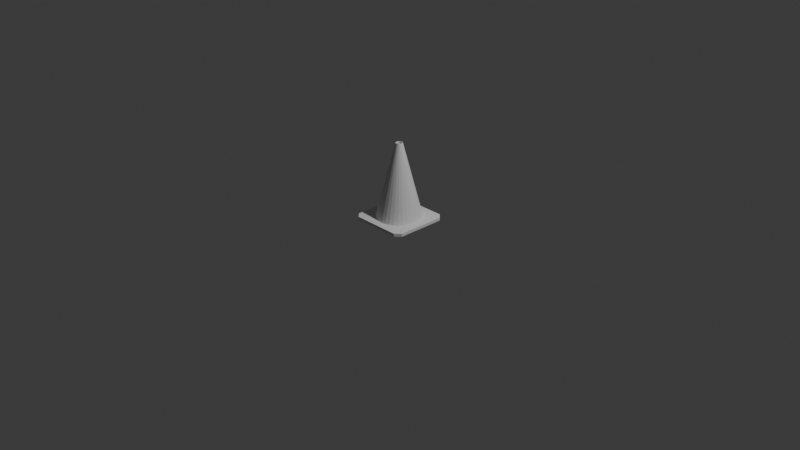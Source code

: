 # Source: cone.blend  (saved by Blender 4.2.66; exported with 4.5.12 LTS)
import bpy
from mathutils import Matrix  # noqa: F401  (used for matrix-valued properties, if any)

bpy.ops.wm.read_factory_settings(use_empty=True)
scene = bpy.context.scene
scene.name = 'Scene'

# ---- collections
col_collection = bpy.data.collections.new('Collection'); scene.collection.children.link(col_collection)

# ---- world
world_world = bpy.data.worlds.new('World'); scene.world = world_world
world_world.use_nodes = True; world_world.node_tree.nodes.clear()
_N = world_world.node_tree.nodes; _L = world_world.node_tree.links
n0 = _N.new('ShaderNodeOutputWorld'); n0.name = 'World Output'; n0.location = (300, 300)
n1 = _N.new('ShaderNodeBackground'); n1.name = 'Background'; n1.location = (10, 300)
n1.inputs[0].default_value = (0.05088, 0.05088, 0.05088, 1.0)
_L.new(n1.outputs[0], n0.inputs[0])
n0.is_active_output = True
world_world.color = (0.05088, 0.05088, 0.05088)
world_world.sun_shadow_jitter_overblur = 0.0

# ---- cameras
cam_camera = bpy.data.cameras.new('Camera')
cam_camera.clip_end = 100.0
cam_camera.ortho_scale = 7.314

# ---- lights
light_light = bpy.data.lights.new('Light', 'POINT')
light_light.energy = 1000.0
light_light.shadow_soft_size = 0.1

# ---- meshes
me_cone_003 = bpy.data.meshes.new('Cone.003')
me_cone_003.from_pydata([(0.0153, -0.07689, 0.1375), (0.01561, -0.07846, 0.15), (0.0153, 0.07689, 0.1375), (0.01561, 0.07846, 0.15), (0.03, -0.07243, 0.1375), (0.03061, -0.07391, 0.15), (0.03, 0.07243, 0.1375), (0.03061, 0.07391, 0.15), (0.04445, -0.06652, 0.15), (0.04356, -0.06519, 0.1375), (0.04356, 0.06519, 0.1375), (0.04445, 0.06652, 0.15), (0.04877, -0.2452, 2.98e-08), (0.04877, 0.2452, 2.98e-08), (0.05657, -0.05657, 0.15), (0.05544, -0.05544, 0.1375), (0.05544, 0.05544, 0.1375), (0.05657, 0.05657, 0.15), (0.06652, -0.04445, 0.15), (0.06519, -0.04356, 0.1375), (0.06652, 0.04445, 0.15), (0.06519, 0.04356, 0.1375), (0.07391, -0.03061, 0.15), (0.07243, -0.03, 0.1375), (0.07391, 0.03061, 0.15), (0.07243, 0.03, 0.1375), (0.07846, -0.01561, 0.15), (0.07689, -0.0153, 0.1375), (0.07846, 0.01561, 0.15), (0.07689, 0.0153, 0.1375), (0.08, -3.725e-09, 0.15), (0.0784, -3.651e-09, 0.1375), (0.09567, -0.231, 2.98e-08), (0.09567, 0.231, 2.98e-08), (0.1389, -0.2079, 2.98e-08), (0.1389, 0.2079, 2.98e-08), (0.1768, -0.1768, 2.98e-08), (0.1768, 0.1768, 2.98e-08), (0.2079, -0.1389, 2.98e-08), (0.2079, 0.1389, 2.98e-08), (0.231, -0.09567, 2.98e-08), (0.231, 0.09567, 2.98e-08), (0.2452, -0.04877, 2.98e-08), (0.2452, 0.04877, 2.98e-08), (0.25, -3.725e-09, 2.98e-08), (-3.027e-09, -0.25, 2.98e-08), (-3.027e-09, 0.25, 2.98e-08), (-3.027e-09, -0.08, 0.15), (-2.966e-09, -0.0784, 0.1375), (-3.027e-09, 0.08, 0.15), (-2.966e-09, 0.0784, 0.1375), (-0.0153, -0.07689, 0.1375), (-0.01561, -0.07846, 0.15), (-0.0153, 0.07689, 0.1375), (-0.01561, 0.07846, 0.15), (-0.03061, -0.07391, 0.15), (-0.03, -0.07243, 0.1375), (-0.03061, 0.07391, 0.15), (-0.03, 0.07243, 0.1375), (-0.04445, -0.06652, 0.15), (-0.04356, -0.06519, 0.1375), (-0.04445, 0.06652, 0.15), (-0.04356, 0.06519, 0.1375), (-0.04877, -0.2452, 2.98e-08), (-0.04877, 0.2452, 2.98e-08), (-0.05657, -0.05657, 0.15), (-0.05544, -0.05544, 0.1375), (-0.05657, 0.05657, 0.15), (-0.05544, 0.05544, 0.1375), (-0.06652, -0.04445, 0.15), (-0.06519, -0.04356, 0.1375), (-0.06652, 0.04445, 0.15), (-0.06519, 0.04356, 0.1375), (-0.07391, -0.03061, 0.15), (-0.07243, -0.03, 0.1375), (-0.07391, 0.03061, 0.15), (-0.07243, 0.03, 0.1375), (-0.07846, -0.01561, 0.15), (-0.07689, -0.0153, 0.1375), (-0.07846, 0.01561, 0.15), (-0.07689, 0.0153, 0.1375), (-0.08, -3.725e-09, 0.15), (-0.0784, -3.651e-09, 0.1375), (-0.09567, -0.231, 2.98e-08), (-0.09567, 0.231, 2.98e-08), (-0.1389, -0.2079, 2.98e-08), (-0.1389, 0.2079, 2.98e-08), (-0.1768, -0.1768, 2.98e-08), (-0.1768, 0.1768, 2.98e-08), (-0.2079, -0.1389, 2.98e-08), (-0.2079, 0.1389, 2.98e-08), (-0.231, -0.09567, 2.98e-08), (-0.231, 0.09567, 2.98e-08), (-0.2452, -0.04877, 2.98e-08), (-0.2452, 0.04877, 2.98e-08), (-0.25, -3.725e-09, 2.98e-08), (-0.03333, 0.04989, 0.15), (-0.0394, 0.04491, 0.15), (-0.01171, 0.05885, 0.15), (-0.003894, 0.05962, 0.15), (-0.02296, 0.05543, 0.15), (-0.05962, -0.003894, 0.15), (-0.05885, -0.01171, 0.15), (-0.04989, -0.03333, 0.15), (-0.04491, -0.0394, 0.15), (-0.05543, -0.02296, 0.15), (0.01171, -0.05885, 0.15), (0.03333, -0.04989, 0.15), (0.0394, -0.04491, 0.15), (0.003894, -0.05962, 0.15), (0.02296, -0.05543, 0.15), (0.04989, 0.03333, 0.15), (0.05885, 0.01171, 0.15), (0.05962, 0.003894, 0.15), (0.04491, 0.0394, 0.15), (0.05543, 0.02296, 0.15), (-0.06, 0.0, 0.15), (-0.05885, 0.01171, 0.15), (-0.04989, 0.03333, 0.15), (-0.05543, 0.02296, 0.15), (-0.04243, 0.04243, 0.15), (-0.02296, -0.05543, 0.15), (-0.03333, -0.04989, 0.15), (0.0, 0.06, 0.15), (0.02296, 0.05543, 0.15), (0.01171, 0.05885, 0.15), (-0.04243, -0.04243, 0.15), (-0.02296, -0.05543, 0.15), (-0.01171, -0.05885, 0.15), (0.0, -0.06, 0.15), (0.03333, 0.04989, 0.15), (0.02296, 0.05543, 0.15), (0.04989, -0.03333, 0.15), (0.04243, -0.04243, 0.15), (0.06, 0.0, 0.15), (0.05543, -0.02296, 0.15), (0.05885, -0.01171, 0.15), (0.04243, 0.04243, 0.15), (0.001942, 0.2237, 2.98e-08), (-2.966e-09, 0.2238, 2.98e-08), (-0.01466, 0.2224, 2.98e-08), (0.08738, 0.2059, 2.98e-08), (0.08566, 0.2068, 2.98e-08), (0.04554, 0.219, 2.98e-08), (0.04367, 0.2195, 2.98e-08), (0.1595, 0.1568, 2.98e-08), (0.1583, 0.1583, 2.98e-08), (0.1259, 0.1849, 2.98e-08), (0.1861, 0.1244, 2.98e-08), (0.2074, 0.08379, 2.98e-08), (0.2111, 0.07157, 2.98e-08), (0.187, 0.1226, 2.98e-08), (0.2068, 0.08566, 2.98e-08), (0.1244, 0.1861, 2.98e-08), (0.08566, -0.2068, 2.98e-08), (0.08379, -0.2074, 2.98e-08), (0.07157, -0.2111, 2.98e-08), (0.1568, -0.1595, 2.98e-08), (0.1583, -0.1583, 2.98e-08), (0.1849, -0.1259, 2.98e-08), (0.1226, -0.187, 2.98e-08), (0.1244, -0.1861, 2.98e-08), (0.2068, -0.08566, 2.98e-08), (0.219, -0.04554, 2.98e-08), (0.2059, -0.08738, 2.98e-08), (0.1861, -0.1244, 2.98e-08), (0.2238, -3.651e-09, 2.98e-08), (0.2237, -0.001942, 2.98e-08), (0.2195, -0.04367, 2.98e-08), (0.2224, 0.01466, 2.98e-08), (-0.2068, -0.08566, 2.98e-08), (-0.2074, -0.08379, 2.98e-08), (-0.2111, -0.07157, 2.98e-08), (-0.1583, -0.1583, 2.98e-08), (-0.1595, -0.1568, 2.98e-08), (-0.1861, -0.1244, 2.98e-08), (-0.187, -0.1226, 2.98e-08), (-0.08738, -0.2059, 2.98e-08), (-0.08566, -0.2068, 2.98e-08), (-0.04554, -0.219, 2.98e-08), (-0.1259, -0.1849, 2.98e-08), (-0.1244, -0.1861, 2.98e-08), (0.01466, -0.2224, 2.98e-08), (-2.966e-09, -0.2238, 2.98e-08), (-0.001942, -0.2237, 2.98e-08), (-0.04367, -0.2195, 2.98e-08), (-0.2238, -3.651e-09, 2.98e-08), (-0.2224, -0.01466, 2.98e-08), (-0.2237, 0.001942, 2.98e-08), (-0.2068, 0.08566, 2.98e-08), (-0.2059, 0.08738, 2.98e-08), (-0.219, 0.04554, 2.98e-08), (-0.2195, 0.04367, 2.98e-08), (-0.1568, 0.1595, 2.98e-08), (-0.1583, 0.1583, 2.98e-08), (-0.1849, 0.1259, 2.98e-08), (-0.08379, 0.2074, 2.98e-08), (-0.07157, 0.2111, 2.98e-08), (-0.1226, 0.187, 2.98e-08), (-0.08566, 0.2068, 2.98e-08), (-0.1244, 0.1861, 2.98e-08), (-0.1861, 0.1244, 2.98e-08), (-0.04367, 0.2195, 2.98e-08), (-0.04367, 0.2195, 2.98e-08), (-0.04173, 0.2197, 2.98e-08), (0.2195, 0.04367, 2.98e-08), (0.2197, 0.04173, 2.98e-08), (0.04367, -0.2195, 2.98e-08), (0.04367, -0.2195, 2.98e-08), (0.04173, -0.2197, 2.98e-08), (-0.2197, -0.04173, 2.98e-08), (-0.2195, -0.04367, 2.98e-08), (0.01171, 0.05885, 0.1375), (0.0, 0.06, 0.1375), (0.02296, 0.05543, 0.1375), (0.02296, 0.05543, 0.1375), (0.02296, 0.05543, 0.1375), (0.03333, 0.04989, 0.1375), (0.04243, 0.04243, 0.1375), (0.04989, 0.03333, 0.1375), (0.04244, 0.04241, 0.1375), (0.05543, 0.02296, 0.1375), (0.05885, 0.01171, 0.1375), (0.06, 1.507e-05, 0.1375), (0.06, 0.0, 0.1375), (0.05885, -0.01171, 0.1375), (0.05543, -0.02296, 0.1375), (0.04989, -0.03333, 0.1375), (0.04243, -0.04243, 0.1375), (0.03333, -0.04989, 0.1375), (0.04241, -0.04244, 0.1375), (0.02296, -0.05543, 0.1375), (0.01171, -0.05885, 0.1375), (1.507e-05, -0.06, 0.1375), (0.0, -0.06, 0.1375), (0.004545, -0.05955, 0.1375), (0.004545, -0.05955, 0.1375), (-0.01171, -0.05885, 0.1375), (-0.02296, -0.05543, 0.1375), (-0.02296, -0.05543, 0.1375), (-0.02296, -0.05543, 0.1375), (-0.03333, -0.04989, 0.1375), (-0.04243, -0.04243, 0.1375), (-0.04989, -0.03333, 0.1375), (-0.04244, -0.04241, 0.1375), (-0.05543, -0.02296, 0.1375), (-0.05885, -0.01171, 0.1375), (-0.06, -1.508e-05, 0.1375), (-0.06, 0.0, 0.1375), (-0.05885, 0.01171, 0.1375), (-0.05543, 0.02296, 0.1375), (-0.04989, 0.03333, 0.1375), (-0.04243, 0.04243, 0.1375), (-0.03333, 0.04989, 0.1375), (-0.04241, 0.04244, 0.1375), (-0.02296, 0.05543, 0.1375), (-0.01171, 0.05885, 0.1375), (-0.01171, 0.05885, 0.1375), (-1.508e-05, 0.06, 0.1375)], [], [(46, 49, 3), (46, 3, 13), (3, 7, 13), (13, 7, 33), (7, 11, 33), (33, 11, 35), (11, 17, 35), (35, 17, 37), (17, 20, 37), (37, 20, 39), (20, 24, 39), (39, 24, 41), (24, 28, 41), (41, 28, 43), (28, 30, 43), (43, 30, 44), (30, 26, 44), (26, 42, 44), (26, 22, 42), (22, 40, 42), (22, 18, 40), (18, 38, 40), (18, 14, 38), (14, 36, 38), (14, 8, 36), (8, 34, 36), (8, 5, 34), (5, 32, 34), (5, 1, 32), (1, 12, 32), (1, 47, 12), (47, 45, 12), (52, 45, 47), (52, 63, 45), (55, 63, 52), (83, 63, 55), (59, 83, 55), (85, 83, 59), (65, 85, 59), (87, 85, 65), (69, 87, 65), (89, 87, 69), (73, 89, 69), (91, 89, 73), (77, 91, 73), (93, 91, 77), (81, 93, 77), (95, 93, 81), (95, 81, 79), (94, 95, 79), (94, 79, 75), (92, 94, 75), (92, 75, 71), (90, 92, 71), (90, 71, 67), (88, 90, 67), (88, 67, 61), (86, 88, 61), (86, 61, 57), (84, 86, 57), (7, 3, 49), (49, 54, 57), (57, 61, 67), (67, 71, 75), (75, 79, 81), (81, 77, 73), (73, 69, 65), (65, 59, 55), (55, 52, 47), (47, 1, 5), (5, 8, 14), (14, 18, 22), (22, 26, 30), (30, 28, 24), (24, 20, 17), (17, 11, 7), (7, 49, 57), (67, 75, 57), (75, 81, 73), (73, 65, 55), (55, 47, 5), (5, 14, 22), (22, 30, 24), (17, 7, 24), (98, 99, 7, 57, 75, 97, 96, 100), (101, 75, 73, 55, 104, 103, 105, 102), (106, 109, 55, 5, 22, 108, 107, 110), (112, 113, 22, 24, 7, 114, 111, 115), (125, 124, 7, 99, 123), (126, 104, 55, 121, 122), (120, 97, 75, 101, 116, 117, 119, 118), (121, 55, 109, 129, 128, 127), (133, 108, 22, 113, 134, 136, 135, 132), (137, 114, 7, 124, 131, 130), (84, 57, 54), (64, 84, 54), (64, 54, 49), (64, 49, 46), (64, 46, 13), (33, 35, 13), (37, 39, 35), (41, 43, 39), (43, 44, 42), (38, 42, 40), (34, 38, 36), (12, 34, 32), (12, 45, 63), (85, 63, 83), (89, 85, 87), (93, 89, 91), (93, 95, 94), (92, 90, 94), (88, 86, 90), (84, 64, 86), (13, 35, 64), (39, 43, 35), (38, 43, 42), (12, 38, 34), (85, 12, 63), (93, 85, 89), (94, 90, 93), (86, 64, 90), (64, 35, 43, 150, 149, 152, 151, 148, 145, 146, 147, 153, 141, 142, 143, 144, 138, 139, 140), (166, 169, 43, 38, 12, 156, 155, 154, 160, 161, 157, 158, 159, 165, 164, 162, 163, 168, 167), (182, 12, 85, 93, 172, 171, 170, 176, 175, 174, 173, 180, 181, 177, 178, 179, 185, 184, 183), (186, 187, 93, 90, 64, 197, 196, 199, 198, 200, 193, 194, 195, 201, 190, 189, 191, 192, 188), (64, 140, 204, 203, 202), (156, 12, 207), (150, 43, 169, 206, 205), (207, 12, 182, 209, 208), (172, 93, 187, 210, 211), (64, 202, 197), (212, 125, 123, 213), (215, 131, 124, 125, 212, 216, 214), (217, 130, 131, 215), (218, 137, 130, 217), (111, 114, 137, 218, 220, 219), (221, 115, 111, 219), (112, 115, 221, 222), (134, 113, 112, 222, 223, 224), (225, 136, 134, 224), (135, 136, 225, 226), (132, 135, 226, 227), (228, 133, 132, 227), (107, 108, 133, 228, 230, 229), (231, 110, 107, 229), (106, 110, 231, 232), (129, 109, 106, 232, 235, 236, 233, 234), (237, 128, 129, 234), (127, 128, 237, 238), (122, 121, 127, 238, 240, 239, 241), (242, 126, 122, 241), (243, 103, 104, 126, 242, 244), (245, 105, 103, 243), (246, 102, 105, 245), (248, 116, 101, 102, 246, 247), (249, 117, 116, 248), (250, 119, 117, 249), (251, 118, 119, 250), (252, 120, 118, 251), (253, 96, 97, 120, 252, 254), (255, 100, 96, 253), (257, 98, 100, 255, 256), (213, 123, 99, 98, 257, 258), (2, 50, 139, 138), (2, 138, 144), (2, 144, 143, 6), (143, 142, 6), (6, 142, 141, 10), (141, 153, 10), (10, 153, 147, 16), (147, 146, 16), (16, 146, 145, 21), (145, 148, 21), (21, 148, 151, 25), (151, 152, 25), (25, 152, 149, 29), (205, 29, 149, 150), (29, 205, 206, 31), (166, 31, 206, 169), (31, 166, 167, 27), (27, 167, 168), (27, 168, 163, 23), (23, 163, 162), (23, 162, 164, 19), (19, 164, 165), (19, 165, 159, 15), (15, 159, 158), (15, 158, 157, 9), (9, 157, 161), (9, 161, 160, 4), (4, 160, 154), (4, 154, 155, 0), (0, 155, 156, 207, 208), (0, 208, 209, 48), (48, 209, 182, 183), (51, 48, 183, 184), (184, 185, 51), (51, 185, 179, 56), (179, 178, 56), (56, 178, 177, 60), (177, 181, 60), (60, 181, 180, 66), (180, 173, 66), (66, 173, 174, 70), (174, 175, 70), (70, 175, 176, 74), (176, 170, 74), (74, 170, 171, 78), (211, 78, 171, 172), (78, 211, 210, 82), (186, 82, 210, 187), (188, 80, 82, 186), (192, 80, 188), (191, 76, 80, 192), (189, 76, 191), (190, 72, 76, 189), (72, 190, 201), (195, 68, 72, 201), (68, 195, 194), (193, 62, 68, 194), (62, 193, 200), (198, 58, 62, 200), (58, 198, 199), (2, 6, 50), (53, 50, 58), (62, 58, 68), (72, 68, 76), (80, 76, 82), (82, 74, 78), (74, 66, 70), (66, 56, 60), (56, 48, 51), (48, 4, 0), (4, 15, 9), (15, 23, 19), (23, 31, 27), (29, 31, 25), (21, 25, 16), (10, 16, 6), (50, 6, 58), (68, 58, 76), (82, 76, 74), (74, 56, 66), (56, 4, 48), (4, 23, 15), (25, 31, 23), (16, 25, 6), (76, 58, 6, 258, 257, 256, 255, 253, 254), (56, 74, 76, 247, 246, 245, 243, 244), (23, 4, 56, 233, 236, 235, 232, 231, 229, 230), (6, 25, 23, 223, 222, 221, 219, 220), (213, 258, 6, 216, 212), (239, 240, 56, 244, 242, 241), (248, 247, 76, 254, 252, 251, 250, 249), (234, 233, 56, 240, 238, 237), (223, 23, 230, 228, 227, 226, 225, 224), (214, 216, 6, 220, 218, 217, 215), (196, 53, 58, 199), (203, 53, 196, 197, 202), (204, 50, 53, 203), (50, 204, 140, 139)])
me_cone_003.polygons.foreach_set('use_smooth', [1, 1, 1, 1, 1, 1, 1, 1, 1, 1, 1, 1, 1, 1, 1, 1, 1, 1, 1, 1, 1, 1, 1, 1, 1, 1, 1, 1, 1, 1, 1, 1, 1, 1, 1, 1, 1, 1, 1, 1, 1, 1, 1, 1, 1, 1, 1, 1, 1, 1, 1, 1, 1, 1, 1, 1, 1, 1, 1, 1, 0, 0, 0, 0, 0, 0, 0, 0, 0, 0, 0, 0, 0, 0, 0, 0, 0, 0, 0, 0, 0, 0, 0, 0, 0, 0, 0, 0, 0, 0, 0, 0, 0, 0, 1, 1, 1, 1, 0, 0, 0, 0, 0, 0, 0, 0, 0, 0, 0, 0, 0, 0, 0, 0, 0, 0, 0, 0, 0, 0, 0, 0, 0, 0, 0, 0, 0, 0, 0, 0, 0, 0, 0, 0, 0, 0, 0, 0, 0, 0, 0, 0, 0, 0, 0, 0, 0, 0, 0, 0, 0, 0, 0, 0, 0, 0, 0, 0, 0, 0, 0, 0, 0, 0, 1, 1, 1, 1, 1, 1, 1, 1, 1, 1, 1, 1, 1, 1, 1, 1, 1, 1, 1, 1, 1, 1, 1, 1, 1, 1, 1, 1, 1, 1, 1, 1, 1, 1, 1, 1, 1, 1, 1, 1, 1, 1, 1, 1, 1, 1, 1, 1, 1, 1, 1, 1, 1, 1, 1, 1, 1, 1, 1, 1, 0, 0, 0, 0, 0, 0, 0, 0, 0, 0, 0, 0, 0, 0, 0, 0, 0, 0, 0, 0, 0, 0, 0, 0, 0, 0, 0, 0, 0, 0, 0, 0, 0, 0, 1, 1, 1, 1])
_uv = me_cone_003.uv_layers.new(name='UVMap')
_uv.uv.foreach_set('vector', [1.0, 0.5, 1.0, 1.0, 0.9688, 1.0, 1.0, 0.5, 0.9688, 1.0, 0.9688, 0.5, 0.9688, 1.0, 0.9375, 1.0, 0.9688, 0.5, 0.9688, 0.5, 0.9375, 1.0, 0.9375, 0.5, 0.9375, 1.0, 0.9062, 1.0, 0.9375, 0.5, 0.9375, 0.5, 0.9062, 1.0, 0.9062, 0.5, 0.9062, 1.0, 0.875, 1.0, 0.9062, 0.5, 0.9062, 0.5, 0.875, 1.0, 0.875, 0.5, 0.875, 1.0, 0.8438, 1.0, 0.875, 0.5, 0.875, 0.5, 0.8438, 1.0, 0.8438, 0.5, 0.8438, 1.0, 0.8125, 1.0, 0.8438, 0.5, 0.8438, 0.5, 0.8125, 1.0, 0.8125, 0.5, 0.8125, 1.0, 0.7812, 1.0, 0.8125, 0.5, 0.8125, 0.5, 0.7812, 1.0, 0.7812, 0.5, 0.7812, 1.0, 0.75, 1.0, 0.7812, 0.5, 0.7812, 0.5, 0.75, 1.0, 0.75, 0.5, 0.75, 1.0, 0.7188, 1.0, 0.75, 0.5, 0.7188, 1.0, 0.7188, 0.5, 0.75, 0.5, 0.7188, 1.0, 0.6875, 1.0, 0.7188, 0.5, 0.6875, 1.0, 0.6875, 0.5, 0.7188, 0.5, 0.6875, 1.0, 0.6562, 1.0, 0.6875, 0.5, 0.6562, 1.0, 0.6562, 0.5, 0.6875, 0.5, 0.6562, 1.0, 0.625, 1.0, 0.6562, 0.5, 0.625, 1.0, 0.625, 0.5, 0.6562, 0.5, 0.625, 1.0, 0.5938, 1.0, 0.625, 0.5, 0.5938, 1.0, 0.5938, 0.5, 0.625, 0.5, 0.5938, 1.0, 0.5625, 1.0, 0.5938, 0.5, 0.5625, 1.0, 0.5625, 0.5, 0.5938, 0.5, 0.5625, 1.0, 0.5312, 1.0, 0.5625, 0.5, 0.5312, 1.0, 0.5312, 0.5, 0.5625, 0.5, 0.5312, 1.0, 0.5, 1.0, 0.5312, 0.5, 0.5, 1.0, 0.5, 0.5, 0.5312, 0.5, 0.4688, 1.0, 0.5, 0.5, 0.5, 1.0, 0.4688, 1.0, 0.4688, 0.5, 0.5, 0.5, 0.4375, 1.0, 0.4688, 0.5, 0.4688, 1.0, 0.4375, 0.5, 0.4688, 0.5, 0.4375, 1.0, 0.4062, 1.0, 0.4375, 0.5, 0.4375, 1.0, 0.4062, 0.5, 0.4375, 0.5, 0.4062, 1.0, 0.375, 1.0, 0.4062, 0.5, 0.4062, 1.0, 0.375, 0.5, 0.4062, 0.5, 0.375, 1.0, 0.3438, 1.0, 0.375, 0.5, 0.375, 1.0, 0.3438, 0.5, 0.375, 0.5, 0.3438, 1.0, 0.3125, 1.0, 0.3438, 0.5, 0.3438, 1.0, 0.3125, 0.5, 0.3438, 0.5, 0.3125, 1.0, 0.2812, 1.0, 0.3125, 0.5, 0.3125, 1.0, 0.2812, 0.5, 0.3125, 0.5, 0.2812, 1.0, 0.25, 1.0, 0.2812, 0.5, 0.2812, 1.0, 0.25, 0.5, 0.2812, 0.5, 0.25, 1.0, 0.25, 0.5, 0.25, 1.0, 0.2188, 1.0, 0.2188, 0.5, 0.25, 0.5, 0.2188, 1.0, 0.2188, 0.5, 0.2188, 1.0, 0.1875, 1.0, 0.1875, 0.5, 0.2188, 0.5, 0.1875, 1.0, 0.1875, 0.5, 0.1875, 1.0, 0.1562, 1.0, 0.1562, 0.5, 0.1875, 0.5, 0.1562, 1.0, 0.1562, 0.5, 0.1562, 1.0, 0.125, 1.0, 0.125, 0.5, 0.1562, 0.5, 0.125, 1.0, 0.125, 0.5, 0.125, 1.0, 0.09375, 1.0, 0.09375, 0.5, 0.125, 0.5, 0.09375, 1.0, 0.09375, 0.5, 0.09375, 1.0, 0.0625, 1.0, 0.0625, 0.5, 0.09375, 0.5, 0.0625, 1.0, 0.3418, 0.4717, 0.2968, 0.4854, 0.25, 0.49, 0.25, 0.49, 0.2032, 0.4854, 0.1582, 0.4717, 0.1582, 0.4717, 0.1167, 0.4496, 0.08029, 0.4197, 0.08029, 0.4197, 0.05045, 0.3833, 0.02827, 0.3418, 0.02827, 0.3418, 0.01461, 0.2968, 0.01, 0.25, 0.01, 0.25, 0.01461, 0.2032, 0.02827, 0.1582, 0.02827, 0.1582, 0.05045, 0.1167, 0.08029, 0.08029, 0.08029, 0.08029, 0.1167, 0.05045, 0.1582, 0.02827, 0.1582, 0.02827, 0.2032, 0.01461, 0.25, 0.01, 0.25, 0.01, 0.2968, 0.01461, 0.3418, 0.02827, 0.3418, 0.02827, 0.3833, 0.05045, 0.4197, 0.08029, 0.4197, 0.08029, 0.4496, 0.1167, 0.4717, 0.1582, 0.4717, 0.1582, 0.4854, 0.2032, 0.49, 0.25, 0.49, 0.25, 0.4854, 0.2968, 0.4717, 0.3418, 0.4717, 0.3418, 0.4496, 0.3833, 0.4197, 0.4197, 0.4197, 0.4197, 0.3833, 0.4496, 0.3418, 0.4717, 0.3418, 0.4717, 0.25, 0.49, 0.1582, 0.4717, 0.08029, 0.4197, 0.02827, 0.3418, 0.1582, 0.4717, 0.02827, 0.3418, 0.01, 0.25, 0.02827, 0.1582, 0.02827, 0.1582, 0.08029, 0.08029, 0.1582, 0.02827, 0.1582, 0.02827, 0.25, 0.01, 0.3418, 0.02827, 0.3418, 0.02827, 0.4197, 0.08029, 0.4717, 0.1582, 0.4717, 0.1582, 0.49, 0.25, 0.4717, 0.3418, 0.4197, 0.4197, 0.3418, 0.4717, 0.4717, 0.3418, 0.2149, 0.4265, 0.2383, 0.4288, 0.3418, 0.4717, 0.1582, 0.4717, 0.02827, 0.3418, 0.1318, 0.3847, 0.15, 0.3997, 0.1811, 0.4163, 0.07115, 0.2383, 0.02827, 0.3418, 0.02827, 0.1582, 0.1582, 0.02827, 0.1153, 0.1318, 0.1003, 0.15, 0.0837, 0.1811, 0.07346, 0.2149, 0.2851, 0.07346, 0.2617, 0.07115, 0.1582, 0.02827, 0.3418, 0.02827, 0.4717, 0.1582, 0.3682, 0.1153, 0.35, 0.1003, 0.3189, 0.0837, 0.4265, 0.2851, 0.4288, 0.2617, 0.4717, 0.1582, 0.4717, 0.3418, 0.3418, 0.4717, 0.3847, 0.3682, 0.3997, 0.35, 0.4163, 0.3189, 0.2851, 0.4265, 0.3189, 0.4163, 0.3418, 0.4717, 0.2383, 0.4288, 0.25, 0.43, 0.1227, 0.1227, 0.1153, 0.1318, 0.1582, 0.02827, 0.1811, 0.0837, 0.15, 0.1003, 0.1227, 0.3773, 0.1318, 0.3847, 0.02827, 0.3418, 0.07115, 0.2383, 0.07, 0.25, 0.07346, 0.2851, 0.0837, 0.3189, 0.1003, 0.35, 0.1811, 0.0837, 0.1582, 0.02827, 0.2617, 0.07115, 0.25, 0.07, 0.2149, 0.07346, 0.1811, 0.0837, 0.3773, 0.1227, 0.3682, 0.1153, 0.4717, 0.1582, 0.4288, 0.2617, 0.43, 0.25, 0.4265, 0.2149, 0.4163, 0.1811, 0.3997, 0.15, 0.3773, 0.3773, 0.3847, 0.3682, 0.3418, 0.4717, 0.3189, 0.4163, 0.3189, 0.4163, 0.35, 0.3997, 0.0625, 0.5, 0.0625, 1.0, 0.03125, 1.0, 0.03125, 0.5, 0.0625, 0.5, 0.03125, 1.0, 0.03125, 0.5, 0.03125, 1.0, 0.0, 1.0, 0.03125, 0.5, 0.0, 1.0, 0.0, 0.5, 0.7032, 0.4854, 0.75, 0.49, 0.7968, 0.4854, 0.8418, 0.4717, 0.8833, 0.4496, 0.7968, 0.4854, 0.9197, 0.4197, 0.9496, 0.3833, 0.8833, 0.4496, 0.9717, 0.3418, 0.9854, 0.2968, 0.9496, 0.3833, 0.9854, 0.2968, 0.99, 0.25, 0.9854, 0.2032, 0.9496, 0.1167, 0.9854, 0.2032, 0.9717, 0.1582, 0.8833, 0.05045, 0.9496, 0.1167, 0.9197, 0.08029, 0.7968, 0.01461, 0.8833, 0.05045, 0.8418, 0.02827, 0.7968, 0.01461, 0.75, 0.01, 0.7032, 0.01461, 0.6167, 0.05045, 0.7032, 0.01461, 0.6582, 0.02827, 0.5504, 0.1167, 0.6167, 0.05045, 0.5803, 0.08029, 0.5146, 0.2032, 0.5504, 0.1167, 0.5283, 0.1582, 0.5146, 0.2032, 0.51, 0.25, 0.5146, 0.2968, 0.5283, 0.3418, 0.5504, 0.3833, 0.5146, 0.2968, 0.5803, 0.4197, 0.6167, 0.4496, 0.5504, 0.3833, 0.6582, 0.4717, 0.7032, 0.4854, 0.6167, 0.4496, 0.7968, 0.4854, 0.8833, 0.4496, 0.7032, 0.4854, 0.9496, 0.3833, 0.9854, 0.2968, 0.8833, 0.4496, 0.9496, 0.1167, 0.9854, 0.2968, 0.9854, 0.2032, 0.7968, 0.01461, 0.9496, 0.1167, 0.8833, 0.05045, 0.6167, 0.05045, 0.7968, 0.01461, 0.7032, 0.01461, 0.5146, 0.2032, 0.6167, 0.05045, 0.5504, 0.1167, 0.5146, 0.2968, 0.5504, 0.3833, 0.5146, 0.2032, 0.6167, 0.4496, 0.7032, 0.4854, 0.5504, 0.3833, 0.7032, 0.4854, 0.8833, 0.4496, 0.9854, 0.2968, 0.9526, 0.3187, 0.9491, 0.3304, 0.9485, 0.3322, 0.9296, 0.3677, 0.9287, 0.3694, 0.9031, 0.4005, 0.902, 0.402, 0.8708, 0.4275, 0.8694, 0.4287, 0.8339, 0.4476, 0.8322, 0.4485, 0.7937, 0.4602, 0.7919, 0.4608, 0.7519, 0.4647, 0.75, 0.4649, 0.7359, 0.4635, 0.9649, 0.25, 0.9635, 0.2641, 0.9854, 0.2968, 0.9496, 0.1167, 0.7968, 0.01461, 0.8187, 0.04736, 0.8304, 0.05092, 0.8322, 0.05147, 0.8677, 0.07044, 0.8694, 0.07132, 0.9005, 0.09686, 0.902, 0.09805, 0.9275, 0.1292, 0.9287, 0.1306, 0.9476, 0.1661, 0.9485, 0.1678, 0.9602, 0.2063, 0.9608, 0.2081, 0.9647, 0.2481, 0.7641, 0.0365, 0.7968, 0.01461, 0.6167, 0.05045, 0.5146, 0.2032, 0.5474, 0.1813, 0.5509, 0.1696, 0.5515, 0.1678, 0.5704, 0.1323, 0.5713, 0.1306, 0.5969, 0.0995, 0.598, 0.09805, 0.6292, 0.07251, 0.6306, 0.07132, 0.6661, 0.05235, 0.6678, 0.05147, 0.7063, 0.03978, 0.7081, 0.03924, 0.7481, 0.03529, 0.75, 0.03511, 0.5351, 0.25, 0.5365, 0.2359, 0.5146, 0.2032, 0.5504, 0.3833, 0.7032, 0.4854, 0.6813, 0.4526, 0.6696, 0.4491, 0.6678, 0.4485, 0.6323, 0.4296, 0.6306, 0.4287, 0.5995, 0.4031, 0.598, 0.402, 0.5725, 0.3708, 0.5713, 0.3694, 0.5524, 0.3339, 0.5515, 0.3322, 0.5398, 0.2937, 0.5392, 0.2919, 0.5353, 0.2519, 0.7032, 0.4854, 0.7359, 0.4635, 0.7099, 0.4609, 0.7081, 0.4608, 0.7081, 0.4608, 0.8187, 0.04736, 0.7968, 0.01461, 0.7919, 0.03924, 0.9526, 0.3187, 0.9854, 0.2968, 0.9635, 0.2641, 0.9609, 0.2901, 0.9608, 0.2919, 0.7919, 0.03924, 0.7968, 0.01461, 0.7641, 0.0365, 0.7901, 0.03905, 0.7919, 0.03924, 0.5474, 0.1813, 0.5146, 0.2032, 0.5365, 0.2359, 0.5391, 0.2099, 0.5392, 0.2081, 0.7032, 0.4854, 0.7081, 0.4608, 0.6813, 0.4526, 0.9688, 0.7831, 0.9688, 0.7862, 1.0, 0.7862, 1.0, 0.7831, 0.9375, 0.7831, 0.9375, 0.7862, 0.9375, 0.7862, 0.9688, 0.7862, 0.9688, 0.7831, 0.9375, 0.7831, 0.9375, 0.7831, 0.9062, 0.7831, 0.9062, 0.7862, 0.9375, 0.7862, 0.9375, 0.7831, 0.875, 0.7831, 0.875, 0.7862, 0.9062, 0.7862, 0.9062, 0.7831, 0.8438, 0.7862, 0.8646, 0.7862, 0.875, 0.7862, 0.875, 0.7831, 0.875, 0.7831, 0.8438, 0.7831, 0.8125, 0.7831, 0.8125, 0.7862, 0.8438, 0.7862, 0.8438, 0.7831, 0.7812, 0.7862, 0.8125, 0.7862, 0.8125, 0.7831, 0.7812, 0.7831, 0.75, 0.7862, 0.7604, 0.7862, 0.7812, 0.7862, 0.7812, 0.7831, 0.75, 0.7831, 0.75, 0.7831, 0.7188, 0.7831, 0.7188, 0.7862, 0.75, 0.7862, 0.75, 0.7831, 0.6875, 0.7862, 0.7188, 0.7862, 0.7188, 0.7831, 0.6875, 0.7831, 0.6562, 0.7862, 0.6875, 0.7862, 0.6875, 0.7831, 0.6562, 0.7831, 0.625, 0.7831, 0.625, 0.7862, 0.6562, 0.7862, 0.6562, 0.7831, 0.5938, 0.7862, 0.6146, 0.7862, 0.625, 0.7862, 0.625, 0.7831, 0.625, 0.7831, 0.5938, 0.7831, 0.5625, 0.7831, 0.5625, 0.7862, 0.5938, 0.7862, 0.5938, 0.7831, 0.5312, 0.7862, 0.5625, 0.7862, 0.5625, 0.7831, 0.5312, 0.7831, 0.5, 0.7862, 0.5104, 0.7862, 0.5312, 0.7862, 0.5312, 0.7831, 0.5121, 0.7831, 0.5121, 0.7831, 0.5, 0.7831, 0.5, 0.7831, 0.4688, 0.7831, 0.4688, 0.7862, 0.5, 0.7862, 0.5, 0.7831, 0.4375, 0.7862, 0.4688, 0.7862, 0.4688, 0.7831, 0.4375, 0.7831, 0.4062, 0.7862, 0.4375, 0.7862, 0.4375, 0.7862, 0.4375, 0.7831, 0.4375, 0.7831, 0.4375, 0.7831, 0.4062, 0.7831, 0.375, 0.7831, 0.375, 0.7862, 0.4062, 0.7862, 0.4062, 0.7831, 0.3438, 0.7831, 0.3438, 0.7862, 0.3646, 0.7862, 0.375, 0.7862, 0.375, 0.7831, 0.375, 0.7831, 0.3125, 0.7831, 0.3125, 0.7862, 0.3438, 0.7862, 0.3438, 0.7831, 0.2812, 0.7831, 0.2812, 0.7862, 0.3125, 0.7862, 0.3125, 0.7831, 0.25, 0.7831, 0.25, 0.7862, 0.2604, 0.7862, 0.2812, 0.7862, 0.2812, 0.7831, 0.25, 0.7831, 0.2188, 0.7831, 0.2188, 0.7862, 0.25, 0.7862, 0.25, 0.7831, 0.1875, 0.7831, 0.1875, 0.7862, 0.2188, 0.7862, 0.2188, 0.7831, 0.1562, 0.7831, 0.1562, 0.7862, 0.1875, 0.7862, 0.1875, 0.7831, 0.125, 0.7831, 0.125, 0.7862, 0.1562, 0.7862, 0.1562, 0.7831, 0.09375, 0.7831, 0.09375, 0.7862, 0.1146, 0.7863, 0.125, 0.7862, 0.125, 0.7831, 0.125, 0.7831, 0.0625, 0.7831, 0.0625, 0.7862, 0.09375, 0.7862, 0.09375, 0.7831, 0.03125, 0.7831, 0.03125, 0.7862, 0.0625, 0.7862, 0.0625, 0.7831, 0.03125, 0.7831, 0.0, 0.7831, 0.0, 0.7862, 0.0104, 0.7862, 0.03125, 0.7862, 0.03125, 0.7831, 4.027e-05, 0.7831, 0.9688, 1.0, 1.0, 1.0, 1.0, 0.5635, 0.996, 0.5635, 0.9688, 1.0, 0.996, 0.5635, 0.9688, 0.5635, 0.9688, 1.0, 0.9688, 0.5635, 0.9648, 0.5635, 0.9375, 1.0, 0.9648, 0.5635, 0.9375, 0.5635, 0.9375, 1.0, 0.9375, 1.0, 0.9375, 0.5635, 0.9335, 0.5635, 0.9062, 1.0, 0.9335, 0.5635, 0.9062, 0.5635, 0.9062, 1.0, 0.9062, 1.0, 0.9062, 0.5635, 0.9023, 0.5635, 0.875, 1.0, 0.9023, 0.5635, 0.875, 0.5635, 0.875, 1.0, 0.875, 1.0, 0.875, 0.5635, 0.871, 0.5635, 0.8438, 1.0, 0.871, 0.5635, 0.8438, 0.5635, 0.8438, 1.0, 0.8438, 1.0, 0.8438, 0.5635, 0.8398, 0.5635, 0.8125, 1.0, 0.8398, 0.5635, 0.8125, 0.5635, 0.8125, 1.0, 0.8125, 1.0, 0.8125, 0.5635, 0.8085, 0.5635, 0.7812, 1.0, 0.7812, 0.5635, 0.7812, 1.0, 0.8085, 0.5635, 0.8002, 0.5635, 0.7812, 1.0, 0.7812, 0.5635, 0.7773, 0.5635, 0.75, 1.0, 0.75, 0.5635, 0.75, 1.0, 0.7773, 0.5635, 0.7596, 0.5635, 0.75, 1.0, 0.75, 0.5635, 0.746, 0.5635, 0.7188, 1.0, 0.7188, 1.0, 0.746, 0.5635, 0.7188, 0.5635, 0.7188, 1.0, 0.7188, 0.5635, 0.7148, 0.5635, 0.6875, 1.0, 0.6875, 1.0, 0.7148, 0.5635, 0.6875, 0.5635, 0.6875, 1.0, 0.6875, 0.5635, 0.6835, 0.5635, 0.6562, 1.0, 0.6562, 1.0, 0.6835, 0.5635, 0.6562, 0.5635, 0.6562, 1.0, 0.6562, 0.5635, 0.6523, 0.5635, 0.625, 1.0, 0.625, 1.0, 0.6523, 0.5635, 0.625, 0.5635, 0.625, 1.0, 0.625, 0.5635, 0.621, 0.5635, 0.5938, 1.0, 0.5938, 1.0, 0.621, 0.5635, 0.5938, 0.5635, 0.5938, 1.0, 0.5938, 0.5635, 0.5898, 0.5635, 0.5625, 1.0, 0.5625, 1.0, 0.5898, 0.5635, 0.5625, 0.5635, 0.5625, 1.0, 0.5625, 0.5635, 0.5585, 0.5635, 0.5312, 1.0, 0.5312, 1.0, 0.5585, 0.5635, 0.5502, 0.5635, 0.5312, 0.5635, 0.5312, 0.5635, 0.5312, 1.0, 0.5312, 0.5635, 0.5273, 0.5635, 0.5, 1.0, 0.5, 1.0, 0.5273, 0.5635, 0.5096, 0.5635, 0.5, 0.5635, 0.4688, 1.0, 0.5, 1.0, 0.5, 0.5635, 0.496, 0.5635, 0.496, 0.5635, 0.4688, 0.5635, 0.4688, 1.0, 0.4688, 1.0, 0.4688, 0.5635, 0.4648, 0.5635, 0.4375, 1.0, 0.4648, 0.5635, 0.4375, 0.5635, 0.4375, 1.0, 0.4375, 1.0, 0.4375, 0.5635, 0.4335, 0.5635, 0.4062, 1.0, 0.4335, 0.5635, 0.4062, 0.5635, 0.4062, 1.0, 0.4062, 1.0, 0.4062, 0.5635, 0.4023, 0.5635, 0.375, 1.0, 0.4023, 0.5635, 0.375, 0.5635, 0.375, 1.0, 0.375, 1.0, 0.375, 0.5635, 0.371, 0.5635, 0.3438, 1.0, 0.371, 0.5635, 0.3438, 0.5635, 0.3438, 1.0, 0.3438, 1.0, 0.3438, 0.5635, 0.3398, 0.5635, 0.3125, 1.0, 0.3398, 0.5635, 0.3125, 0.5635, 0.3125, 1.0, 0.3125, 1.0, 0.3125, 0.5635, 0.3085, 0.5635, 0.2812, 1.0, 0.2812, 0.5635, 0.2812, 1.0, 0.3085, 0.5635, 0.3002, 0.5635, 0.2812, 1.0, 0.2812, 0.5635, 0.2773, 0.5635, 0.25, 1.0, 0.25, 0.5635, 0.25, 1.0, 0.2773, 0.5635, 0.2596, 0.5635, 0.246, 0.5635, 0.2188, 1.0, 0.25, 1.0, 0.25, 0.5635, 0.2188, 0.5635, 0.2188, 1.0, 0.246, 0.5635, 0.2148, 0.5635, 0.1875, 1.0, 0.2188, 1.0, 0.2188, 0.5635, 0.1875, 0.5635, 0.1875, 1.0, 0.2148, 0.5635, 0.1835, 0.5635, 0.1562, 1.0, 0.1875, 1.0, 0.1875, 0.5635, 0.1562, 1.0, 0.1835, 0.5635, 0.1562, 0.5635, 0.1523, 0.5635, 0.125, 1.0, 0.1562, 1.0, 0.1562, 0.5635, 0.125, 1.0, 0.1523, 0.5635, 0.125, 0.5635, 0.121, 0.5635, 0.09375, 1.0, 0.125, 1.0, 0.125, 0.5635, 0.09375, 1.0, 0.121, 0.5635, 0.09375, 0.5635, 0.08978, 0.5635, 0.0625, 1.0, 0.09375, 1.0, 0.09375, 0.5635, 0.0625, 1.0, 0.08978, 0.5635, 0.0625, 0.5635, 0.2968, 0.4854, 0.3418, 0.4717, 0.25, 0.49, 0.2032, 0.4854, 0.25, 0.49, 0.1582, 0.4717, 0.1167, 0.4496, 0.1582, 0.4717, 0.08029, 0.4197, 0.05045, 0.3833, 0.08029, 0.4197, 0.02827, 0.3418, 0.01461, 0.2968, 0.02827, 0.3418, 0.01, 0.25, 0.01, 0.25, 0.02827, 0.1582, 0.01461, 0.2032, 0.02827, 0.1582, 0.08029, 0.08029, 0.05045, 0.1167, 0.08029, 0.08029, 0.1582, 0.02827, 0.1167, 0.05045, 0.1582, 0.02827, 0.25, 0.01, 0.2032, 0.01461, 0.25, 0.01, 0.3418, 0.02827, 0.2968, 0.01461, 0.3418, 0.02827, 0.4197, 0.08029, 0.3833, 0.05045, 0.4197, 0.08029, 0.4717, 0.1582, 0.4496, 0.1167, 0.4717, 0.1582, 0.49, 0.25, 0.4854, 0.2032, 0.4854, 0.2968, 0.49, 0.25, 0.4717, 0.3418, 0.4496, 0.3833, 0.4717, 0.3418, 0.4197, 0.4197, 0.3833, 0.4496, 0.4197, 0.4197, 0.3418, 0.4717, 0.25, 0.49, 0.3418, 0.4717, 0.1582, 0.4717, 0.08029, 0.4197, 0.1582, 0.4717, 0.02827, 0.3418, 0.01, 0.25, 0.02827, 0.3418, 0.02827, 0.1582, 0.02827, 0.1582, 0.1582, 0.02827, 0.08029, 0.08029, 0.1582, 0.02827, 0.3418, 0.02827, 0.25, 0.01, 0.3418, 0.02827, 0.4717, 0.1582, 0.4197, 0.08029, 0.4717, 0.3418, 0.49, 0.25, 0.4717, 0.1582, 0.4197, 0.4197, 0.4717, 0.3418, 0.3418, 0.4717, 0.02827, 0.3418, 0.1582, 0.4717, 0.3418, 0.4717, 0.25, 0.4337, 0.2142, 0.4301, 0.2142, 0.4301, 0.1797, 0.4197, 0.148, 0.4027, 0.1202, 0.3799, 0.1582, 0.02827, 0.02827, 0.1582, 0.02827, 0.3418, 0.06633, 0.25, 0.06986, 0.2142, 0.08031, 0.1797, 0.09728, 0.148, 0.1201, 0.1202, 0.4717, 0.1582, 0.3418, 0.02827, 0.1582, 0.02827, 0.25, 0.06633, 0.2639, 0.0677, 0.2639, 0.0677, 0.2858, 0.06986, 0.3203, 0.08031, 0.352, 0.09728, 0.3798, 0.1201, 0.3418, 0.4717, 0.4717, 0.3418, 0.4717, 0.1582, 0.4337, 0.25, 0.4301, 0.2858, 0.4197, 0.3203, 0.4027, 0.352, 0.3799, 0.3798, 0.25, 0.4337, 0.25, 0.4337, 0.3418, 0.4717, 0.3203, 0.4197, 0.2858, 0.4301, 0.1797, 0.08031, 0.1797, 0.08031, 0.1582, 0.02827, 0.1201, 0.1202, 0.1201, 0.1201, 0.148, 0.09728, 0.06633, 0.25, 0.06633, 0.25, 0.02827, 0.3418, 0.1202, 0.3799, 0.1201, 0.3799, 0.09728, 0.352, 0.08031, 0.3203, 0.06986, 0.2858, 0.25, 0.06633, 0.25, 0.06633, 0.1582, 0.02827, 0.1797, 0.08031, 0.1797, 0.08031, 0.2142, 0.06986, 0.4337, 0.25, 0.4717, 0.1582, 0.3798, 0.1201, 0.3799, 0.1201, 0.4027, 0.148, 0.4197, 0.1797, 0.4301, 0.2142, 0.4337, 0.25, 0.3203, 0.4197, 0.3203, 0.4197, 0.3418, 0.4717, 0.3799, 0.3798, 0.3799, 0.3799, 0.352, 0.4027, 0.3203, 0.4197, 0.05853, 0.5635, 0.03125, 1.0, 0.0625, 1.0, 0.0625, 0.5635, 0.03125, 0.5635, 0.03125, 1.0, 0.05853, 0.5635, 0.05022, 0.5635, 0.03125, 0.5635, 0.02728, 0.5635, 0.0, 1.0, 0.03125, 1.0, 0.03125, 0.5635, 0.0, 1.0, 0.02728, 0.5635, 0.009583, 0.5635, 0.0, 0.5635])
me_cone_003.update()
me_cone_003.normals_split_custom_set([tuple(v) for v in zip(*[iter([-6.757e-07, 0.6616, 0.7498, -5.857e-07, 0.6616, 0.7498, 0.1291, 0.6489, 0.7498, -6.757e-07, 0.6616, 0.7498, 0.1291, 0.6489, 0.7498, 0.1291, 0.6489, 0.7498, 0.1291, 0.6489, 0.7498, 0.2532, 0.6113, 0.7498, 0.1291, 0.6489, 0.7498, 0.1291, 0.6489, 0.7498, 0.2532, 0.6113, 0.7498, 0.2532, 0.6113, 0.7498, 0.2532, 0.6113, 0.7498, 0.3676, 0.5501, 0.7498, 0.2532, 0.6113, 0.7498, 0.2532, 0.6113, 0.7498, 0.3676, 0.5501, 0.7498, 0.3676, 0.5501, 0.7498, 0.3676, 0.5501, 0.7498, 0.4678, 0.4678, 0.7498, 0.3676, 0.5501, 0.7498, 0.3676, 0.5501, 0.7498, 0.4678, 0.4678, 0.7498, 0.4678, 0.4678, 0.7498, 0.4678, 0.4678, 0.7498, 0.5501, 0.3676, 0.7498, 0.4678, 0.4678, 0.7498, 0.4678, 0.4678, 0.7498, 0.5501, 0.3676, 0.7498, 0.5501, 0.3676, 0.7498, 0.5501, 0.3676, 0.7498, 0.6113, 0.2532, 0.7498, 0.5501, 0.3676, 0.7498, 0.5501, 0.3676, 0.7498, 0.6113, 0.2532, 0.7498, 0.6113, 0.2532, 0.7498, 0.6113, 0.2532, 0.7498, 0.6489, 0.1291, 0.7498, 0.6113, 0.2532, 0.7498, 0.6113, 0.2532, 0.7498, 0.6489, 0.1291, 0.7498, 0.6489, 0.1291, 0.7498, 0.6489, 0.1291, 0.7498, 0.6616, 1.051e-06, 0.7498, 0.6489, 0.1291, 0.7498, 0.6489, 0.1291, 0.7498, 0.6616, 1.051e-06, 0.7498, 0.6616, 5.211e-07, 0.7498, 0.6616, 1.051e-06, 0.7498, 0.6489, -0.1291, 0.7498, 0.6616, 5.211e-07, 0.7498, 0.6489, -0.1291, 0.7498, 0.6489, -0.1291, 0.7498, 0.6616, 5.211e-07, 0.7498, 0.6489, -0.1291, 0.7498, 0.6113, -0.2532, 0.7498, 0.6489, -0.1291, 0.7498, 0.6113, -0.2532, 0.7498, 0.6113, -0.2532, 0.7498, 0.6489, -0.1291, 0.7498, 0.6113, -0.2532, 0.7498, 0.5501, -0.3676, 0.7498, 0.6113, -0.2532, 0.7498, 0.5501, -0.3676, 0.7498, 0.5501, -0.3676, 0.7498, 0.6113, -0.2532, 0.7498, 0.5501, -0.3676, 0.7498, 0.4678, -0.4678, 0.7498, 0.5501, -0.3676, 0.7498, 0.4678, -0.4678, 0.7498, 0.4678, -0.4678, 0.7498, 0.5501, -0.3676, 0.7498, 0.4678, -0.4678, 0.7498, 0.3676, -0.5501, 0.7498, 0.4678, -0.4678, 0.7498, 0.3676, -0.5501, 0.7498, 0.3676, -0.5501, 0.7498, 0.4678, -0.4678, 0.7498, 0.3676, -0.5501, 0.7498, 0.2532, -0.6113, 0.7498, 0.3676, -0.5501, 0.7498, 0.2532, -0.6113, 0.7498, 0.2532, -0.6113, 0.7498, 0.3676, -0.5501, 0.7498, 0.2532, -0.6113, 0.7498, 0.1291, -0.6489, 0.7498, 0.2532, -0.6113, 0.7498, 0.1291, -0.6489, 0.7498, 0.1291, -0.6489, 0.7498, 0.2532, -0.6113, 0.7498, 0.1291, -0.6489, 0.7498, 6.38e-07, -0.6616, 0.7498, 0.1291, -0.6489, 0.7498, 6.38e-07, -0.6616, 0.7498, 6.757e-07, -0.6616, 0.7498, 0.1291, -0.6489, 0.7498, -0.1291, -0.6489, 0.7498, 6.757e-07, -0.6616, 0.7498, 6.38e-07, -0.6616, 0.7498, -0.1291, -0.6489, 0.7498, -0.1291, -0.6489, 0.7498, 6.757e-07, -0.6616, 0.7498, -0.2532, -0.6113, 0.7498, -0.1291, -0.6489, 0.7498, -0.1291, -0.6489, 0.7498, -0.2532, -0.6113, 0.7498, -0.1291, -0.6489, 0.7498, -0.2532, -0.6113, 0.7498, -0.3676, -0.5501, 0.7498, -0.2532, -0.6113, 0.7498, -0.2532, -0.6113, 0.7498, -0.3676, -0.5501, 0.7498, -0.2532, -0.6113, 0.7498, -0.3676, -0.5501, 0.7498, -0.4678, -0.4678, 0.7498, -0.3676, -0.5501, 0.7498, -0.3676, -0.5501, 0.7498, -0.4678, -0.4678, 0.7498, -0.3676, -0.5501, 0.7498, -0.4678, -0.4678, 0.7498, -0.5501, -0.3676, 0.7498, -0.4678, -0.4678, 0.7498, -0.4678, -0.4678, 0.7498, -0.5501, -0.3676, 0.7498, -0.4678, -0.4678, 0.7498, -0.5501, -0.3676, 0.7498, -0.6113, -0.2532, 0.7498, -0.5501, -0.3676, 0.7498, -0.5501, -0.3676, 0.7498, -0.6113, -0.2532, 0.7498, -0.5501, -0.3676, 0.7498, -0.6113, -0.2532, 0.7498, -0.6489, -0.1291, 0.7498, -0.6113, -0.2532, 0.7498, -0.6113, -0.2532, 0.7498, -0.6489, -0.1291, 0.7498, -0.6113, -0.2532, 0.7498, -0.6489, -0.1291, 0.7498, -0.6616, -1.058e-06, 0.7498, -0.6489, -0.1291, 0.7498, -0.6489, -0.1291, 0.7498, -0.6616, -5.161e-07, 0.7498, -0.6489, -0.1291, 0.7498, -0.6616, -1.058e-06, 0.7498, -0.6616, -5.161e-07, 0.7498, -0.6616, -1.058e-06, 0.7498, -0.6489, 0.1291, 0.7498, -0.6489, 0.1291, 0.7498, -0.6616, -5.161e-07, 0.7498, -0.6489, 0.1291, 0.7498, -0.6489, 0.1291, 0.7498, -0.6489, 0.1291, 0.7498, -0.6113, 0.2532, 0.7498, -0.6113, 0.2532, 0.7498, -0.6489, 0.1291, 0.7498, -0.6113, 0.2532, 0.7498, -0.6113, 0.2532, 0.7498, -0.6113, 0.2532, 0.7498, -0.5501, 0.3676, 0.7498, -0.5501, 0.3676, 0.7498, -0.6113, 0.2532, 0.7498, -0.5501, 0.3676, 0.7498, -0.5501, 0.3676, 0.7498, -0.5501, 0.3676, 0.7498, -0.4678, 0.4678, 0.7498, -0.4678, 0.4678, 0.7498, -0.5501, 0.3676, 0.7498, -0.4678, 0.4678, 0.7498, -0.4678, 0.4678, 0.7498, -0.4678, 0.4678, 0.7498, -0.3676, 0.5501, 0.7498, -0.3676, 0.5501, 0.7498, -0.4678, 0.4678, 0.7498, -0.3676, 0.5501, 0.7498, -0.3676, 0.5501, 0.7498, -0.3676, 0.5501, 0.7498, -0.2532, 0.6113, 0.7498, -0.2532, 0.6113, 0.7498, -0.3676, 0.5501, 0.7498, -0.2532, 0.6113, 0.7498, 6.066e-07, 0.0, 1.0, 6.066e-07, 0.0, 1.0, 6.066e-07, 0.0, 1.0, 0.0, 0.0, 1.0, 0.0, 0.0, 1.0, 0.0, 0.0, 1.0, 0.0, 0.0, 1.0, 0.0, 0.0, 1.0, 0.0, 0.0, 1.0, 0.0, 0.0, 1.0, 0.0, 0.0, 1.0, 0.0, 0.0, 1.0, 0.0, 0.0, 1.0, 0.0, 0.0, 1.0, 0.0, 0.0, 1.0, 0.0, 0.0, 1.0, 0.0, 0.0, 1.0, 0.0, 0.0, 1.0, 0.0, 0.0, 1.0, 0.0, 0.0, 1.0, 0.0, 0.0, 1.0, 4.852e-06, 0.0, 1.0, 4.852e-06, 0.0, 1.0, 4.852e-06, 0.0, 1.0, 6.066e-07, 0.0, 1.0, 6.066e-07, 0.0, 1.0, 6.066e-07, 0.0, 1.0, 0.0, 0.0, 1.0, 0.0, 0.0, 1.0, 0.0, 0.0, 1.0, -4.852e-06, 0.0, 1.0, -4.852e-06, 0.0, 1.0, -4.852e-06, 0.0, 1.0, 0.0, 0.0, 1.0, 0.0, 0.0, 1.0, 0.0, 0.0, 1.0, 0.0, 0.0, 1.0, 0.0, 0.0, 1.0, 0.0, 0.0, 1.0, 0.0, 0.0, 1.0, 0.0, 0.0, 1.0, 0.0, 0.0, 1.0, 0.0, 0.0, 1.0, 0.0, 0.0, 1.0, 0.0, 0.0, 1.0, 0.0, 0.0, 1.0, 0.0, 0.0, 1.0, 0.0, 0.0, 1.0, 0.0, 0.0, 1.0, 0.0, 0.0, 1.0, 0.0, 0.0, 1.0, 0.0, 0.0, 1.0, 0.0, 0.0, 1.0, 0.0, 0.0, 1.0, 0.0, 0.0, 1.0, 0.0, 0.0, 1.0, 0.0, 0.0, 1.0, 2.498e-06, 0.0, 1.0, 2.498e-06, 0.0, 1.0, 2.498e-06, 0.0, 1.0, 0.0, 0.0, 1.0, 0.0, 0.0, 1.0, 0.0, 0.0, 1.0, -2.498e-06, 0.0, 1.0, -2.498e-06, 0.0, 1.0, -2.498e-06, 0.0, 1.0, 0.0, 0.0, 1.0, 0.0, 0.0, 1.0, 0.0, 0.0, 1.0, 0.0, 0.0, 1.0, 0.0, 0.0, 1.0, 0.0, 0.0, 1.0, -9.377e-08, 0.0, 1.0, -9.377e-08, 0.0, 1.0, -9.377e-08, 0.0, 1.0, -9.377e-08, 0.0, 1.0, -9.377e-08, 0.0, 1.0, -9.377e-08, 0.0, 1.0, -9.377e-08, 0.0, 1.0, -9.377e-08, 0.0, 1.0, -7.501e-07, 0.0, 1.0, -7.501e-07, 0.0, 1.0, -7.501e-07, 0.0, 1.0, -7.501e-07, 0.0, 1.0, -7.501e-07, 0.0, 1.0, -7.501e-07, 0.0, 1.0, -7.501e-07, 0.0, 1.0, -7.501e-07, 0.0, 1.0, 3.282e-07, 0.0, 1.0, 3.282e-07, 0.0, 1.0, 3.282e-07, 0.0, 1.0, 3.282e-07, 0.0, 1.0, 3.282e-07, 0.0, 1.0, 3.282e-07, 0.0, 1.0, 3.282e-07, 0.0, 1.0, 3.282e-07, 0.0, 1.0, 1.875e-07, 0.0, 1.0, 1.875e-07, 0.0, 1.0, 1.875e-07, 0.0, 1.0, 1.875e-07, 0.0, 1.0, 1.875e-07, 0.0, 1.0, 1.875e-07, 0.0, 1.0, 1.875e-07, 0.0, 1.0, 1.875e-07, 0.0, 1.0, -1.533e-08, 0.0, 1.0, -1.533e-08, 0.0, 1.0, -1.533e-08, 0.0, 1.0, -1.533e-08, 0.0, 1.0, -1.533e-08, 0.0, 1.0, 7.358e-07, 0.0, 1.0, 7.358e-07, 0.0, 1.0, 7.358e-07, 0.0, 1.0, 7.358e-07, 0.0, 1.0, 7.358e-07, 0.0, 1.0, 4.905e-07, 0.0, 1.0, 4.905e-07, 0.0, 1.0, 4.905e-07, 0.0, 1.0, 4.905e-07, 0.0, 1.0, 4.905e-07, 0.0, 1.0, 4.905e-07, 0.0, 1.0, 4.905e-07, 0.0, 1.0, 4.905e-07, 0.0, 1.0, 0.0, 0.0, 1.0, 0.0, 0.0, 1.0, 0.0, 0.0, 1.0, 0.0, 0.0, 1.0, 0.0, 0.0, 1.0, 0.0, 0.0, 1.0, -4.905e-07, 0.0, 1.0, -4.905e-07, 0.0, 1.0, -4.905e-07, 0.0, 1.0, -4.905e-07, 0.0, 1.0, -4.905e-07, 0.0, 1.0, -4.905e-07, 0.0, 1.0, -4.905e-07, 0.0, 1.0, -4.905e-07, 0.0, 1.0, -4.905e-07, 0.0, 1.0, -4.905e-07, 0.0, 1.0, -4.905e-07, 0.0, 1.0, -4.905e-07, 0.0, 1.0, -4.905e-07, 0.0, 1.0, -4.905e-07, 0.0, 1.0, -0.2532, 0.6113, 0.7498, -0.2532, 0.6113, 0.7498, -0.1291, 0.6489, 0.7498, -0.1291, 0.6489, 0.7498, -0.2532, 0.6113, 0.7498, -0.1291, 0.6489, 0.7498, -0.1291, 0.6489, 0.7498, -0.1291, 0.6489, 0.7498, -5.857e-07, 0.6616, 0.7498, -0.1291, 0.6489, 0.7498, -5.857e-07, 0.6616, 0.7498, -6.757e-07, 0.6616, 0.7498, 0.0, 0.0, -1.0, 0.0, 0.0, -1.0, 0.0, 0.0, -1.0, 0.0, 0.0, -1.0, 0.0, 0.0, -1.0, 0.0, 0.0, -1.0, 0.0, 0.0, -1.0, 0.0, 0.0, -1.0, 0.0, 0.0, -1.0, 0.0, 0.0, -1.0, 0.0, 0.0, -1.0, 0.0, 0.0, -1.0, 0.0, 0.0, -1.0, 0.0, 0.0, -1.0, 0.0, 0.0, -1.0, 4.739e-13, 0.0, -1.0, 4.739e-13, 0.0, -1.0, 4.739e-13, 0.0, -1.0, 0.0, 0.0, -1.0, 0.0, 0.0, -1.0, 0.0, 0.0, -1.0, 0.0, 0.0, -1.0, 0.0, 0.0, -1.0, 0.0, 0.0, -1.0, 0.0, 0.0, -1.0, 0.0, 0.0, -1.0, 0.0, 0.0, -1.0, 0.0, 0.0, -1.0, 0.0, 0.0, -1.0, 0.0, 0.0, -1.0, 0.0, 0.0, -1.0, 0.0, 0.0, -1.0, 0.0, 0.0, -1.0, -4.739e-13, 0.0, -1.0, -4.739e-13, 0.0, -1.0, -4.739e-13, 0.0, -1.0, 0.0, 0.0, -1.0, 0.0, 0.0, -1.0, 0.0, 0.0, -1.0, 0.0, 0.0, -1.0, 0.0, 0.0, -1.0, 0.0, 0.0, -1.0, 0.0, 0.0, -1.0, 0.0, 0.0, -1.0, 0.0, 0.0, -1.0, 0.0, 0.0, -1.0, 0.0, 0.0, -1.0, 0.0, 0.0, -1.0, 0.0, 0.0, -1.0, 0.0, 0.0, -1.0, 0.0, 0.0, -1.0, 0.0, 0.0, -1.0, 0.0, 0.0, -1.0, 0.0, 0.0, -1.0, 0.0, 0.0, -1.0, 0.0, 0.0, -1.0, 0.0, 0.0, -1.0, 0.0, 0.0, -1.0, 0.0, 0.0, -1.0, 0.0, 0.0, -1.0, 0.0, 0.0, -1.0, 0.0, 0.0, -1.0, 0.0, 0.0, -1.0, 0.0, 0.0, -1.0, 0.0, 0.0, -1.0, 0.0, 0.0, -1.0, 0.0, 0.0, -1.0, 0.0, 0.0, -1.0, 0.0, 0.0, -1.0, 0.0, 0.0, -1.0, 0.0, 0.0, -1.0, 0.0, 0.0, -1.0, 5.123e-14, 0.0, -1.0, 5.123e-14, 0.0, -1.0, 5.123e-14, 0.0, -1.0, 5.123e-14, 0.0, -1.0, 5.123e-14, 0.0, -1.0, 5.123e-14, 0.0, -1.0, 5.123e-14, 0.0, -1.0, 5.123e-14, 0.0, -1.0, 5.123e-14, 0.0, -1.0, 5.123e-14, 0.0, -1.0, 5.123e-14, 0.0, -1.0, 5.123e-14, 0.0, -1.0, 5.123e-14, 0.0, -1.0, 5.123e-14, 0.0, -1.0, 5.123e-14, 0.0, -1.0, 5.123e-14, 0.0, -1.0, 5.123e-14, 0.0, -1.0, 5.123e-14, 0.0, -1.0, 5.123e-14, 0.0, -1.0, -7.684e-14, 0.0, -1.0, -7.684e-14, 0.0, -1.0, -7.684e-14, 0.0, -1.0, -7.684e-14, 0.0, -1.0, -7.684e-14, 0.0, -1.0, -7.684e-14, 0.0, -1.0, -7.684e-14, 0.0, -1.0, -7.684e-14, 0.0, -1.0, -7.684e-14, 0.0, -1.0, -7.684e-14, 0.0, -1.0, -7.684e-14, 0.0, -1.0, -7.684e-14, 0.0, -1.0, -7.684e-14, 0.0, -1.0, -7.684e-14, 0.0, -1.0, -7.684e-14, 0.0, -1.0, -7.684e-14, 0.0, -1.0, -7.684e-14, 0.0, -1.0, -7.684e-14, 0.0, -1.0, -7.684e-14, 0.0, -1.0, 5.123e-14, 0.0, -1.0, 5.123e-14, 0.0, -1.0, 5.123e-14, 0.0, -1.0, 5.123e-14, 0.0, -1.0, 5.123e-14, 0.0, -1.0, 5.123e-14, 0.0, -1.0, 5.123e-14, 0.0, -1.0, 5.123e-14, 0.0, -1.0, 5.123e-14, 0.0, -1.0, 5.123e-14, 0.0, -1.0, 5.123e-14, 0.0, -1.0, 5.123e-14, 0.0, -1.0, 5.123e-14, 0.0, -1.0, 5.123e-14, 0.0, -1.0, 5.123e-14, 0.0, -1.0, 5.123e-14, 0.0, -1.0, 5.123e-14, 0.0, -1.0, 5.123e-14, 0.0, -1.0, 5.123e-14, 0.0, -1.0, -7.684e-14, 0.0, -1.0, -7.684e-14, 0.0, -1.0, -7.684e-14, 0.0, -1.0, -7.684e-14, 0.0, -1.0, -7.684e-14, 0.0, -1.0, -7.684e-14, 0.0, -1.0, -7.684e-14, 0.0, -1.0, -7.684e-14, 0.0, -1.0, -7.684e-14, 0.0, -1.0, -7.684e-14, 0.0, -1.0, -7.684e-14, 0.0, -1.0, -7.684e-14, 0.0, -1.0, -7.684e-14, 0.0, -1.0, -7.684e-14, 0.0, -1.0, -7.684e-14, 0.0, -1.0, -7.684e-14, 0.0, -1.0, -7.684e-14, 0.0, -1.0, -7.684e-14, 0.0, -1.0, -7.684e-14, 0.0, -1.0, 0.0, 0.0, -1.0, 0.0, 0.0, -1.0, 0.0, 0.0, -1.0, 0.0, 0.0, -1.0, 0.0, 0.0, -1.0, 0.0, 0.0, -1.0, 0.0, 0.0, -1.0, 0.0, 0.0, -1.0, 0.0, 0.0, -1.0, 0.0, 0.0, -1.0, 0.0, 0.0, -1.0, 0.0, 0.0, -1.0, 0.0, 0.0, -1.0, 0.0, 0.0, -1.0, 0.0, 0.0, -1.0, 0.0, 0.0, -1.0, 0.0, 0.0, -1.0, 0.0, 0.0, -1.0, 7.315e-14, 0.0, -1.0, 7.315e-14, 0.0, -1.0, 7.315e-14, 0.0, -1.0, 7.315e-14, 0.0, -1.0, 7.315e-14, 0.0, -1.0, 0.0, 0.0, -1.0, 0.0, 0.0, -1.0, 0.0, 0.0, -1.0, -0.09802, -0.9952, 0.0, -0.09802, -0.9952, 0.0, -0.09802, -0.9952, 0.0, -0.09802, -0.9952, 0.0, -0.2903, -0.9569, 0.0, -0.2903, -0.9569, 0.0, -0.2903, -0.9569, 0.0, -0.2903, -0.9569, 0.0, -0.2903, -0.9569, 0.0, -0.2903, -0.9569, 0.0, -0.2903, -0.9569, 0.0, -0.4714, -0.8819, 0.0, -0.4714, -0.8819, 0.0, -0.4714, -0.8819, 0.0, -0.4714, -0.8819, 0.0, -0.6344, -0.773, 0.0, -0.6344, -0.773, 0.0, -0.6344, -0.773, 0.0, -0.6344, -0.773, 0.0, -0.773, -0.6344, 0.0, -0.773, -0.6344, 0.0, -0.773, -0.6344, 0.0, -0.773, -0.6344, 0.0, -0.773, -0.6344, 0.0, -0.773, -0.6344, 0.0, -0.8819, -0.4714, 0.0, -0.8819, -0.4714, 0.0, -0.8819, -0.4714, 0.0, -0.8819, -0.4714, 0.0, -0.9569, -0.2903, 0.0, -0.9569, -0.2903, 0.0, -0.9569, -0.2903, 0.0, -0.9569, -0.2903, 0.0, -0.9952, -0.09802, 1.156e-07, -0.9952, -0.09802, 1.156e-07, -0.9952, -0.09802, 1.156e-07, -0.9952, -0.09802, 1.156e-07, -0.9952, -0.09802, 1.156e-07, -0.9952, -0.09802, 1.156e-07, -0.9952, 0.09802, 0.0, -0.9952, 0.09802, 0.0, -0.9952, 0.09802, 0.0, -0.9952, 0.09802, 0.0, -0.9569, 0.2903, 0.0, -0.9569, 0.2903, 0.0, -0.9569, 0.2903, 0.0, -0.9569, 0.2903, 0.0, -0.8819, 0.4714, 0.0, -0.8819, 0.4714, 0.0, -0.8819, 0.4714, 0.0, -0.8819, 0.4714, 0.0, -0.773, 0.6344, 0.0, -0.773, 0.6344, 0.0, -0.773, 0.6344, 0.0, -0.773, 0.6344, 0.0, -0.6344, 0.773, 1.98e-07, -0.6344, 0.773, 1.98e-07, -0.6344, 0.773, 1.98e-07, -0.6344, 0.773, 1.98e-07, -0.6344, 0.773, 1.98e-07, -0.6344, 0.773, 1.98e-07, -0.4714, 0.8819, 0.0, -0.4714, 0.8819, 0.0, -0.4714, 0.8819, 0.0, -0.4714, 0.8819, 0.0, -0.2903, 0.9569, 0.0, -0.2903, 0.9569, 0.0, -0.2903, 0.9569, 0.0, -0.2903, 0.9569, 0.0, -0.09802, 0.9952, -2.579e-07, -0.09802, 0.9952, -2.579e-07, -0.09802, 0.9952, -2.579e-07, -0.09802, 0.9952, -2.579e-07, -0.09802, 0.9952, -2.579e-07, -0.09802, 0.9952, -2.579e-07, -0.09802, 0.9952, -2.579e-07, -0.09802, 0.9952, -2.579e-07, 0.09802, 0.9952, 0.0, 0.09802, 0.9952, 0.0, 0.09802, 0.9952, 0.0, 0.09802, 0.9952, 0.0, 0.2903, 0.9569, 0.0, 0.2903, 0.9569, 0.0, 0.2903, 0.9569, 0.0, 0.2903, 0.9569, 0.0, 0.4714, 0.8819, 0.0, 0.4714, 0.8819, 0.0, 0.4714, 0.8819, 0.0, 0.4714, 0.8819, 0.0, 0.4714, 0.8819, 0.0, 0.4714, 0.8819, 0.0, 0.4714, 0.8819, 0.0, 0.6344, 0.773, 0.0, 0.6344, 0.773, 0.0, 0.6344, 0.773, 0.0, 0.6344, 0.773, 0.0, 0.773, 0.6344, -4.949e-08, 0.773, 0.6344, -4.949e-08, 0.773, 0.6344, -4.949e-08, 0.773, 0.6344, -4.949e-08, 0.773, 0.6344, -4.949e-08, 0.773, 0.6344, -4.949e-08, 0.8819, 0.4714, 0.0, 0.8819, 0.4714, 0.0, 0.8819, 0.4714, 0.0, 0.8819, 0.4714, 0.0, 0.9569, 0.2903, 0.0, 0.9569, 0.2903, 0.0, 0.9569, 0.2903, 0.0, 0.9569, 0.2903, 0.0, 0.9952, 0.09802, -9.279e-09, 0.9952, 0.09802, -9.279e-09, 0.9952, 0.09802, -9.279e-09, 0.9952, 0.09802, -9.279e-09, 0.9952, 0.09802, -9.279e-09, 0.9952, 0.09802, -9.279e-09, 0.9952, -0.09802, 0.0, 0.9952, -0.09802, 0.0, 0.9952, -0.09802, 0.0, 0.9952, -0.09802, 0.0, 0.9569, -0.2903, 0.0, 0.9569, -0.2903, 0.0, 0.9569, -0.2903, 0.0, 0.9569, -0.2903, 0.0, 0.8819, -0.4714, 0.0, 0.8819, -0.4714, 0.0, 0.8819, -0.4714, 0.0, 0.8819, -0.4714, 0.0, 0.773, -0.6344, 0.0, 0.773, -0.6344, 0.0, 0.773, -0.6344, 0.0, 0.773, -0.6344, 0.0, 0.6344, -0.773, 9.086e-08, 0.6344, -0.773, 9.086e-08, 0.6344, -0.773, 9.086e-08, 0.6344, -0.773, 9.086e-08, 0.6344, -0.773, 9.086e-08, 0.6344, -0.773, 9.086e-08, 0.4714, -0.8819, 0.0, 0.4714, -0.8819, 0.0, 0.4714, -0.8819, 0.0, 0.4714, -0.8819, 0.0, 0.2903, -0.9569, 0.0, 0.2903, -0.9569, 0.0, 0.2903, -0.9569, 0.0, 0.2903, -0.9569, 0.0, 0.2903, -0.9569, 0.0, 0.09802, -0.9952, -3.959e-07, 0.09802, -0.9952, -3.959e-07, 0.09802, -0.9952, -3.959e-07, 0.09802, -0.9952, -3.959e-07, 0.09802, -0.9952, -3.959e-07, 0.09802, -0.9952, -3.959e-07, -0.134, -0.6738, -0.7267, 6.867e-07, -0.687, -0.7267, -1.145e-07, -0.687, -0.7267, -0.06751, -0.6854, -0.725, -0.134, -0.6738, -0.7267, -0.06751, -0.6854, -0.725, -0.134, -0.6738, -0.7267, -0.134, -0.6738, -0.7267, -0.134, -0.6738, -0.7267, -0.1999, -0.6591, -0.725, -0.2629, -0.6347, -0.7267, -0.1999, -0.6591, -0.725, -0.2629, -0.6347, -0.7267, -0.2629, -0.6347, -0.7267, -0.2629, -0.6347, -0.7267, -0.2629, -0.6347, -0.7267, -0.3247, -0.6074, -0.725, -0.3817, -0.5712, -0.7267, -0.3247, -0.6074, -0.725, -0.3817, -0.5712, -0.7267, -0.3817, -0.5712, -0.7267, -0.3817, -0.5712, -0.7267, -0.3817, -0.5712, -0.7267, -0.4369, -0.5324, -0.725, -0.4858, -0.4858, -0.7267, -0.4369, -0.5324, -0.725, -0.4858, -0.4858, -0.7267, -0.4858, -0.4858, -0.7267, -0.4858, -0.4858, -0.7267, -0.4858, -0.4858, -0.7267, -0.5324, -0.4369, -0.725, -0.5712, -0.3817, -0.7267, -0.5324, -0.4369, -0.725, -0.5712, -0.3817, -0.7267, -0.5712, -0.3817, -0.7267, -0.5712, -0.3817, -0.7267, -0.5712, -0.3817, -0.7267, -0.6074, -0.3247, -0.725, -0.6347, -0.2629, -0.7267, -0.6074, -0.3247, -0.725, -0.6347, -0.2629, -0.7267, -0.6347, -0.2629, -0.7267, -0.6347, -0.2629, -0.7267, -0.6347, -0.2629, -0.7267, -0.6591, -0.1999, -0.725, -0.6738, -0.134, -0.7267, -0.6738, -0.134, -0.7267, -0.6738, -0.134, -0.7267, -0.6591, -0.1999, -0.725, -0.6591, -0.1999, -0.725, -0.6738, -0.134, -0.7267, -0.6738, -0.134, -0.7267, -0.6854, -0.06751, -0.725, -0.687, -6.276e-07, -0.7267, -0.687, 4.855e-07, -0.7267, -0.687, -6.276e-07, -0.7267, -0.6854, -0.06751, -0.725, -0.6854, -0.06751, -0.725, -0.687, -6.276e-07, -0.7267, -0.687, 4.855e-07, -0.7267, -0.6854, 0.06751, -0.725, -0.6738, 0.134, -0.7267, -0.6738, 0.134, -0.7267, -0.6854, 0.06751, -0.725, -0.6738, 0.134, -0.7267, -0.6738, 0.134, -0.7267, -0.6738, 0.134, -0.7267, -0.6591, 0.1999, -0.725, -0.6347, 0.2629, -0.7267, -0.6347, 0.2629, -0.7267, -0.6591, 0.1999, -0.725, -0.6347, 0.2629, -0.7267, -0.6347, 0.2629, -0.7267, -0.6347, 0.2629, -0.7267, -0.6074, 0.3247, -0.725, -0.5712, 0.3817, -0.7267, -0.5712, 0.3817, -0.7267, -0.6074, 0.3247, -0.725, -0.5712, 0.3817, -0.7267, -0.5712, 0.3817, -0.7267, -0.5712, 0.3817, -0.7267, -0.5324, 0.4369, -0.725, -0.4858, 0.4858, -0.7267, -0.4858, 0.4858, -0.7267, -0.5324, 0.4369, -0.725, -0.4858, 0.4858, -0.7267, -0.4858, 0.4858, -0.7267, -0.4858, 0.4858, -0.7267, -0.4369, 0.5324, -0.725, -0.3817, 0.5712, -0.7267, -0.3817, 0.5712, -0.7267, -0.4369, 0.5324, -0.725, -0.3817, 0.5712, -0.7267, -0.3817, 0.5712, -0.7267, -0.3817, 0.5712, -0.7267, -0.3247, 0.6074, -0.725, -0.2629, 0.6347, -0.7267, -0.2629, 0.6347, -0.7267, -0.3247, 0.6074, -0.725, -0.2629, 0.6347, -0.7267, -0.2629, 0.6347, -0.7267, -0.2629, 0.6347, -0.7267, -0.1999, 0.6591, -0.725, -0.134, 0.6738, -0.7267, -0.134, 0.6738, -0.7267, -0.1999, 0.6591, -0.725, -0.1999, 0.6591, -0.725, -0.1999, 0.6591, -0.725, -0.1356, 0.6735, -0.7267, -0.134, 0.6738, -0.7267, -0.1356, 0.6735, -0.7267, -0.06751, 0.6854, -0.725, -4.366e-07, 0.687, -0.7267, -4.366e-07, 0.687, -0.7267, -0.06751, 0.6854, -0.725, -0.06751, 0.6854, -0.725, 1.17e-07, 0.687, -0.7267, 0.134, 0.6738, -0.7267, -4.366e-07, 0.687, -0.7267, 1.17e-07, 0.687, -0.7267, 0.06751, 0.6854, -0.725, 0.06751, 0.6854, -0.725, 0.134, 0.6738, -0.7267, 0.134, 0.6738, -0.7267, 0.134, 0.6738, -0.7267, 0.134, 0.6738, -0.7267, 0.1999, 0.6591, -0.725, 0.2629, 0.6347, -0.7267, 0.1999, 0.6591, -0.725, 0.2629, 0.6347, -0.7267, 0.2629, 0.6347, -0.7267, 0.2629, 0.6347, -0.7267, 0.2629, 0.6347, -0.7267, 0.3247, 0.6074, -0.725, 0.3817, 0.5712, -0.7267, 0.3247, 0.6074, -0.725, 0.3817, 0.5712, -0.7267, 0.3817, 0.5712, -0.7267, 0.3817, 0.5712, -0.7267, 0.3817, 0.5712, -0.7267, 0.4369, 0.5324, -0.725, 0.4858, 0.4858, -0.7267, 0.4369, 0.5324, -0.725, 0.4858, 0.4858, -0.7267, 0.4858, 0.4858, -0.7267, 0.4858, 0.4858, -0.7267, 0.4858, 0.4858, -0.7267, 0.5324, 0.4369, -0.725, 0.5712, 0.3817, -0.7267, 0.5324, 0.4369, -0.725, 0.5712, 0.3817, -0.7267, 0.5712, 0.3817, -0.7267, 0.5712, 0.3817, -0.7267, 0.5712, 0.3817, -0.7267, 0.6074, 0.3247, -0.725, 0.6347, 0.2629, -0.7267, 0.6074, 0.3247, -0.725, 0.6347, 0.2629, -0.7267, 0.6347, 0.2629, -0.7267, 0.6347, 0.2629, -0.7267, 0.6347, 0.2629, -0.7267, 0.6591, 0.1999, -0.725, 0.6738, 0.134, -0.7267, 0.6738, 0.134, -0.7267, 0.6738, 0.134, -0.7267, 0.6591, 0.1999, -0.725, 0.6591, 0.1999, -0.725, 0.6738, 0.134, -0.7267, 0.6738, 0.134, -0.7267, 0.6854, 0.06751, -0.725, 0.687, 6.321e-07, -0.7267, 0.687, -4.831e-07, -0.7267, 0.687, 6.321e-07, -0.7267, 0.6854, 0.06751, -0.725, 0.6854, 0.06751, -0.725, 0.6854, -0.06751, -0.725, 0.6738, -0.134, -0.7267, 0.687, 6.321e-07, -0.7267, 0.687, -4.831e-07, -0.7267, 0.6738, -0.134, -0.7267, 0.6738, -0.134, -0.7267, 0.6854, -0.06751, -0.725, 0.6591, -0.1999, -0.725, 0.6347, -0.2629, -0.7267, 0.6738, -0.134, -0.7267, 0.6738, -0.134, -0.7267, 0.6347, -0.2629, -0.7267, 0.6347, -0.2629, -0.7267, 0.6591, -0.1999, -0.725, 0.6074, -0.3247, -0.725, 0.5712, -0.3817, -0.7267, 0.6347, -0.2629, -0.7267, 0.6347, -0.2629, -0.7267, 0.5712, -0.3817, -0.7267, 0.6074, -0.3247, -0.725, 0.5712, -0.3817, -0.7267, 0.5324, -0.4369, -0.725, 0.4858, -0.4858, -0.7267, 0.5712, -0.3817, -0.7267, 0.5712, -0.3817, -0.7267, 0.4858, -0.4858, -0.7267, 0.5324, -0.4369, -0.725, 0.4858, -0.4858, -0.7267, 0.4369, -0.5324, -0.725, 0.3817, -0.5712, -0.7267, 0.4858, -0.4858, -0.7267, 0.4858, -0.4858, -0.7267, 0.3817, -0.5712, -0.7267, 0.4369, -0.5324, -0.725, 0.3817, -0.5712, -0.7267, 0.3247, -0.6074, -0.725, 0.2629, -0.6347, -0.7267, 0.3817, -0.5712, -0.7267, 0.3817, -0.5712, -0.7267, 0.2629, -0.6347, -0.7267, 0.3247, -0.6074, -0.725, 0.2629, -0.6347, -0.7267, 0.0, 0.0, -1.0, 0.0, 0.0, -1.0, 0.0, 0.0, -1.0, 0.0, 0.0, -1.0, 0.0, 0.0, -1.0, 0.0, 0.0, -1.0, 0.0, 0.0, -1.0, 0.0, 0.0, -1.0, 0.0, 0.0, -1.0, 0.0, 0.0, -1.0, 0.0, 0.0, -1.0, 0.0, 0.0, -1.0, 0.0, 0.0, -1.0, 0.0, 0.0, -1.0, 0.0, 0.0, -1.0, 0.0, 0.0, -1.0, 0.0, 0.0, -1.0, 0.0, 0.0, -1.0, 0.0, 0.0, -1.0, 0.0, 0.0, -1.0, 0.0, 0.0, -1.0, -5.052e-06, 0.0, -1.0, -5.052e-06, 0.0, -1.0, -5.052e-06, 0.0, -1.0, 0.0, 0.0, -1.0, 0.0, 0.0, -1.0, 0.0, 0.0, -1.0, 0.0, 0.0, -1.0, 0.0, 0.0, -1.0, 0.0, 0.0, -1.0, 5.052e-06, 0.0, -1.0, 5.052e-06, 0.0, -1.0, 5.052e-06, 0.0, -1.0, 0.0, 0.0, -1.0, 0.0, 0.0, -1.0, 0.0, 0.0, -1.0, 0.0, 0.0, -1.0, 0.0, 0.0, -1.0, 0.0, 0.0, -1.0, 0.0, 0.0, -1.0, 0.0, 0.0, -1.0, 0.0, 0.0, -1.0, 0.0, 0.0, -1.0, 0.0, 0.0, -1.0, 0.0, 0.0, -1.0, 0.0, 0.0, -1.0, 0.0, 0.0, -1.0, 0.0, 0.0, -1.0, 0.0, 0.0, -1.0, 0.0, 0.0, -1.0, 0.0, 0.0, -1.0, 0.0, 0.0, -1.0, 0.0, 0.0, -1.0, 0.0, 0.0, -1.0, 0.0, 0.0, -1.0, 0.0, 0.0, -1.0, 0.0, 0.0, -1.0, 2.601e-06, 0.0, -1.0, 2.601e-06, 0.0, -1.0, 2.601e-06, 0.0, -1.0, 0.0, 0.0, -1.0, 0.0, 0.0, -1.0, 0.0, 0.0, -1.0, -2.601e-06, 0.0, -1.0, -2.601e-06, 0.0, -1.0, -2.601e-06, 0.0, -1.0, 0.0, 0.0, -1.0, 0.0, 0.0, -1.0, 0.0, 0.0, -1.0, 0.0, 0.0, -1.0, 0.0, 0.0, -1.0, 0.0, 0.0, -1.0, -3.06e-07, 0.0, -1.0, -3.06e-07, 0.0, -1.0, -3.06e-07, 0.0, -1.0, -3.06e-07, 0.0, -1.0, -3.06e-07, 0.0, -1.0, -3.06e-07, 0.0, -1.0, -3.06e-07, 0.0, -1.0, -3.06e-07, 0.0, -1.0, -3.06e-07, 0.0, -1.0, -3.06e-07, 0.0, -1.0, -3.06e-07, 0.0, -1.0, -3.06e-07, 0.0, -1.0, -3.06e-07, 0.0, -1.0, -3.06e-07, 0.0, -1.0, -3.06e-07, 0.0, -1.0, -3.06e-07, 0.0, -1.0, -3.06e-07, 0.0, -1.0, 2.04e-07, 0.0, -1.0, 2.04e-07, 0.0, -1.0, 2.04e-07, 0.0, -1.0, 2.04e-07, 0.0, -1.0, 2.04e-07, 0.0, -1.0, 2.04e-07, 0.0, -1.0, 2.04e-07, 0.0, -1.0, 2.04e-07, 0.0, -1.0, 2.04e-07, 0.0, -1.0, 2.04e-07, 0.0, -1.0, 6.12e-07, 0.0, -1.0, 6.12e-07, 0.0, -1.0, 6.12e-07, 0.0, -1.0, 6.12e-07, 0.0, -1.0, 6.12e-07, 0.0, -1.0, 6.12e-07, 0.0, -1.0, 6.12e-07, 0.0, -1.0, 6.12e-07, 0.0, -1.0, 8.827e-07, 0.0, -1.0, 8.827e-07, 0.0, -1.0, 8.827e-07, 0.0, -1.0, 8.827e-07, 0.0, -1.0, 8.827e-07, 0.0, -1.0, -5.885e-07, 0.0, -1.0, -5.885e-07, 0.0, -1.0, -5.885e-07, 0.0, -1.0, -5.885e-07, 0.0, -1.0, -5.885e-07, 0.0, -1.0, -5.885e-07, 0.0, -1.0, 2.942e-07, 0.0, -1.0, 2.942e-07, 0.0, -1.0, 2.942e-07, 0.0, -1.0, 2.942e-07, 0.0, -1.0, 2.942e-07, 0.0, -1.0, 2.942e-07, 0.0, -1.0, 2.942e-07, 0.0, -1.0, 2.942e-07, 0.0, -1.0, -5.885e-07, 0.0, -1.0, -5.885e-07, 0.0, -1.0, -5.885e-07, 0.0, -1.0, -5.885e-07, 0.0, -1.0, -5.885e-07, 0.0, -1.0, -5.885e-07, 0.0, -1.0, 5.885e-07, 0.0, -1.0, 5.885e-07, 0.0, -1.0, 5.885e-07, 0.0, -1.0, 5.885e-07, 0.0, -1.0, 5.885e-07, 0.0, -1.0, 5.885e-07, 0.0, -1.0, 5.885e-07, 0.0, -1.0, 5.885e-07, 0.0, -1.0, -1.471e-06, 0.0, -1.0, -1.471e-06, 0.0, -1.0, -1.471e-06, 0.0, -1.0, -1.471e-06, 0.0, -1.0, -1.471e-06, 0.0, -1.0, -1.471e-06, 0.0, -1.0, -1.471e-06, 0.0, -1.0, 0.1999, -0.6591, -0.725, 0.134, -0.6738, -0.7267, 0.2629, -0.6347, -0.7267, 0.2629, -0.6347, -0.7267, 0.1356, -0.6735, -0.7267, 0.134, -0.6738, -0.7267, 0.1999, -0.6591, -0.725, 0.1999, -0.6591, -0.725, 0.1999, -0.6591, -0.725, 0.06751, -0.6854, -0.725, 6.867e-07, -0.687, -0.7267, 0.134, -0.6738, -0.7267, 0.1356, -0.6735, -0.7267, 6.867e-07, -0.687, -0.7267, 0.06751, -0.6854, -0.725, 0.06751, -0.6854, -0.725, -1.145e-07, -0.687, -0.7267])] * 3)])
me_cube_001 = bpy.data.meshes.new('Cube.001')
me_cube_001.from_pydata([(-3.027e-09, 0.25, 1.65e-07), (-1.471e-09, 0.03629, 0.8307), (0.04877, 0.2452, 1.65e-07), (0.007079, 0.03559, 0.8307), (0.09567, 0.231, 1.65e-07), (0.01389, 0.03352, 0.8307), (0.1389, 0.2079, 1.65e-07), (0.02016, 0.03017, 0.8307), (0.1768, 0.1768, 1.65e-07), (0.02566, 0.02566, 0.8307), (0.2079, 0.1389, 1.65e-07), (0.03017, 0.02016, 0.8307), (0.231, 0.09567, 1.65e-07), (0.03352, 0.01389, 0.8307), (0.2452, 0.04877, 1.65e-07), (0.03559, 0.007079, 0.8307), (0.25, -3.725e-09, 1.65e-07), (0.03629, -5.766e-09, 0.8307), (0.2452, -0.04877, 1.65e-07), (0.03559, -0.007079, 0.8307), (0.231, -0.09567, 1.65e-07), (0.03352, -0.01389, 0.8307), (0.2079, -0.1389, 1.65e-07), (0.03017, -0.02016, 0.8307), (0.1768, -0.1768, 1.65e-07), (0.02566, -0.02566, 0.8307), (0.1389, -0.2079, 1.65e-07), (0.02016, -0.03017, 0.8307), (0.09567, -0.231, 1.65e-07), (0.01389, -0.03352, 0.8307), (0.04877, -0.2452, 1.65e-07), (0.007079, -0.03559, 0.8307), (-3.027e-09, -0.25, 1.65e-07), (-1.471e-09, -0.03629, 0.8307), (-0.04877, -0.2452, 1.65e-07), (-0.007079, -0.03559, 0.8307), (-0.09567, -0.231, 1.65e-07), (-0.01389, -0.03352, 0.8307), (-0.1389, -0.2079, 1.65e-07), (-0.02016, -0.03017, 0.8307), (-0.1768, -0.1768, 1.65e-07), (-0.02566, -0.02566, 0.8307), (-0.2079, -0.1389, 1.65e-07), (-0.03017, -0.02016, 0.8307), (-0.231, -0.09567, 1.65e-07), (-0.03352, -0.01389, 0.8307), (-0.2452, -0.04877, 1.65e-07), (-0.03559, -0.007079, 0.8307), (-0.25, -3.725e-09, 1.65e-07), (-0.03629, -5.766e-09, 0.8307), (-0.2452, 0.04877, 1.65e-07), (-0.03559, 0.007079, 0.8307), (-0.231, 0.09567, 1.65e-07), (-0.03352, 0.01389, 0.8307), (-0.2079, 0.1389, 1.65e-07), (-0.03017, 0.02016, 0.8307), (-0.1768, 0.1768, 1.65e-07), (-0.02566, 0.02566, 0.8307), (-0.1389, 0.2079, 1.65e-07), (-0.02016, 0.03017, 0.8307), (-0.09567, 0.231, 1.65e-07), (-0.01389, 0.03352, 0.8307), (-0.04877, 0.2452, 1.65e-07), (-0.007079, 0.03559, 0.8307), (0.02849, -0.008935, -1.165e-07), (0.02942, -0.005853, -1.163e-07), (0.03, 0.0, -1.161e-07), (0.02942, 0.005853, -1.163e-07), (0.02772, 0.01148, -1.167e-07), (-0.02849, 0.008935, -1.165e-07), (-0.02772, 0.01148, -6.898e-08), (0.02494, 0.01667, -1.169e-07), (0.02121, 0.02121, -5.851e-08), (-0.02494, 0.01667, -1.169e-07), (0.0, 0.03, -1.147e-07), (0.01148, 0.02772, -1.154e-07), (0.01667, 0.02494, -1.162e-07), (0.005853, 0.02942, -1.149e-07), (-0.02121, 0.02121, -1.17e-07), (-0.01667, 0.02494, -1.169e-07), (-0.005853, 0.02942, -5.451e-08), (-0.01148, 0.02772, -1.167e-07), (-0.02772, -0.01148, 0.04), (-0.02849, -0.008935, 0.04), (-0.02121, -0.02121, 0.04), (-0.02494, -0.01667, 0.04), (-0.01148, -0.02772, 0.04), (-0.01667, -0.02494, 0.04), (0.02942, -0.005853, 0.04), (0.02849, 0.008935, 0.04), (0.03, 0.0, 0.04), (0.02942, 0.005853, 0.04), (0.02772, -0.01148, 0.04), (0.02494, -0.01667, 0.04), (0.01148, -0.02772, 0.04), (0.01667, -0.02494, 0.04), (0.02121, -0.02121, 0.04), (0.0, -0.03, 0.04), (-0.005853, -0.02942, 0.04), (0.005853, -0.02942, 0.04), (0.03, 0.0, 0.8307), (0.03, -3.54e-09, 0.8307), (-0.03, 0.0, 0.8307), (-0.03, -3.54e-09, 0.8307), (0.01667, 0.02494, 0.8307), (0.01148, 0.02772, 0.8307), (0.02494, 0.01667, 0.8307), (0.02121, 0.02121, 0.8307), (0.02772, 0.01148, 0.8307), (-0.02772, 0.01148, 0.8307), (-0.02494, 0.01667, 0.8307), (-0.02121, 0.02121, 0.8307), (-0.01148, 0.02772, 0.8307), (-0.01667, 0.02494, 0.8307), (-0.02942, 0.005853, 0.8307), (-0.005853, 0.02942, 0.8307), (0.005853, 0.02942, 0.8307), (0.02942, 0.005853, 0.8307), (0.0, 0.03, 0.8307), (-0.03, 0.0, 9.27e-08), (-0.03, -1.62e-10, 9.27e-08), (-0.02942, 0.005853, 9.27e-08), (-0.02772, 0.01148, 9.27e-08), (-0.02494, 0.01667, 9.27e-08), (-0.02121, 0.02121, 9.27e-08), (-0.01667, 0.02494, 9.27e-08), (-0.01148, 0.02772, 9.27e-08), (0.0, 0.03, 9.27e-08), (0.03, 0.0, 9.27e-08), (0.03, -1.62e-10, 9.27e-08), (0.02942, 0.005853, 9.27e-08), (0.02772, 0.01148, 9.27e-08), (0.02494, 0.01667, 9.27e-08), (0.02121, 0.02121, 9.27e-08), (0.01667, 0.02494, 9.27e-08), (0.01148, 0.02772, 9.27e-08), (0.005853, 0.02942, 9.27e-08), (-0.005853, 0.02942, 1.782e-07), (-0.02942, -0.005853, 9.27e-08), (-0.005853, -0.02942, 9.27e-08), (-0.01148, -0.02772, 9.27e-08), (-0.01667, -0.02494, 9.27e-08), (-0.02121, -0.02121, 9.27e-08), (-0.02494, -0.01667, 9.27e-08), (-0.02772, -0.01148, 9.27e-08), (0.02942, -0.005853, 9.27e-08), (0.005853, -0.02942, 1.782e-07), (0.01148, -0.02772, 9.27e-08), (0.01667, -0.02494, 9.27e-08), (0.02121, -0.02121, 9.27e-08), (0.02494, -0.01667, 9.27e-08), (0.02772, -0.01148, 9.27e-08), (0.0, -0.03, 9.27e-08), (-0.03, 0.0, -1.161e-07), (-0.02942, -0.005853, -1.163e-07), (-0.02942, 0.005853, -1.163e-07), (-0.02772, -0.01148, -1.167e-07), (0.02772, -0.01148, -6.898e-08), (-0.02494, -0.01667, -1.169e-07), (0.02494, -0.01667, -1.169e-07), (-0.02121, -0.02121, -5.851e-08), (-0.01667, -0.02494, -1.162e-07), (0.0, -0.03, -1.147e-07), (-0.005853, -0.02942, -1.149e-07), (-0.01148, -0.02772, -1.154e-07), (0.02121, -0.02121, -1.17e-07), (0.01667, -0.02494, -1.169e-07), (0.005853, -0.02942, -5.451e-08), (0.01148, -0.02772, -1.167e-07), (-0.02772, -0.01148, 0.8307), (-0.02494, -0.01667, 0.8307), (-0.01667, -0.02494, 0.8307), (-0.01148, -0.02772, 0.8307), (-0.02121, -0.02121, 0.8307), (0.01148, -0.02772, 0.8307), (0.01667, -0.02494, 0.8307), (0.02494, -0.01667, 0.8307), (0.02772, -0.01148, 0.8307), (0.02121, -0.02121, 0.8307), (0.005853, -0.02942, 0.8307), (0.02942, -0.005853, 0.8307), (-0.02942, -0.005853, 0.8307), (-0.005853, -0.02942, 0.8307), (0.0, -0.03, 0.8307), (-0.03, 0.0, 0.04), (-0.02942, -0.005853, 0.04), (-0.02942, 0.005853, 0.04), (-0.02772, 0.01148, 0.04), (-0.02494, 0.01667, 0.04), (-0.02121, 0.02121, 0.04), (-0.01667, 0.02494, 0.04), (-0.01148, 0.02772, 0.04), (0.02772, 0.01148, 0.04), (0.02494, 0.01667, 0.04), (0.02121, 0.02121, 0.04), (0.01667, 0.02494, 0.04), (0.01148, 0.02772, 0.04), (-0.005853, 0.02942, 0.04), (0.005853, 0.02942, 0.04), (0.0, 0.03, 0.04), (-0.2615, -0.3175, 0.004124), (-0.3175, -0.2615, 0.004124), (-0.3175, -0.2615, 0.03588), (-0.2615, -0.3175, 0.03588), (-0.2792, -0.2767, 0.03642), (-0.3175, 0.2615, 0.004124), (-0.2615, 0.3175, 0.004124), (-0.2792, 0.2767, 0.003577), (-0.2615, 0.3175, 0.03588), (-0.3175, 0.2615, 0.03588), (0.3175, -0.2615, 0.004124), (0.2615, -0.3175, 0.004124), (0.2792, -0.2767, 0.003577), (0.2615, -0.3175, 0.03588), (0.3175, -0.2615, 0.03588), (0.2615, 0.3175, 0.004124), (0.3175, 0.2615, 0.004124), (0.3175, 0.2615, 0.03588), (0.2615, 0.3175, 0.03588), (0.2792, 0.2767, 0.03642)], [], [(211, 213, 203, 200), (207, 206, 215, 216, 210, 212, 64, 65, 66, 67, 68, 71, 72, 76, 75, 77, 74, 80, 81, 79, 78, 73, 70, 69), (89, 219, 218, 208, 209, 202, 204, 83, 185, 184, 186, 187, 188, 189, 190, 191, 197, 199, 198, 196, 195, 194, 193, 192), (216, 217, 214, 210), (206, 208, 218, 215), (0, 1, 3, 2), (2, 3, 5, 4), (4, 5, 7, 6), (6, 7, 9, 8), (8, 9, 11, 10), (10, 11, 13, 12), (12, 13, 15, 14), (14, 15, 17, 16), (16, 17, 19, 18), (18, 19, 21, 20), (20, 21, 23, 22), (22, 23, 25, 24), (24, 25, 27, 26), (26, 27, 29, 28), (28, 29, 31, 30), (30, 31, 33, 32), (32, 33, 35, 34), (34, 35, 37, 36), (36, 37, 39, 38), (38, 39, 41, 40), (40, 41, 43, 42), (42, 43, 45, 44), (44, 45, 47, 46), (46, 47, 49, 48), (48, 49, 51, 50), (50, 51, 53, 52), (52, 53, 55, 54), (54, 55, 57, 56), (56, 57, 59, 58), (58, 59, 61, 60), (17, 15, 13, 11, 9, 7, 5, 3, 1, 63, 61, 59, 57, 55, 53, 51, 49, 103, 102, 114, 109, 110, 111, 113, 112, 115, 118, 116, 105, 104, 107, 106, 108, 117, 100, 101), (60, 61, 63, 62), (62, 63, 1, 0), (119, 120, 48, 50, 52, 54, 56, 58, 60, 62, 0, 2, 4, 6, 8, 10, 12, 14, 16, 129, 128, 130, 131, 132, 133, 134, 135, 136, 127, 137, 126, 125, 124, 123, 122, 121), (129, 16, 18, 20, 22, 24, 26, 28, 30, 32, 34, 36, 38, 40, 42, 44, 46, 48, 120, 138, 144, 143, 142, 141, 140, 139, 152, 146, 147, 148, 149, 150, 151, 145), (201, 202, 209, 205), (103, 49, 47, 45, 43, 41, 39, 37, 35, 33, 31, 29, 27, 25, 23, 21, 19, 17, 101, 180, 177, 176, 178, 175, 174, 179, 183, 182, 172, 171, 173, 170, 169, 181), (83, 204, 203, 213, 214, 217, 219, 89, 91, 90, 88, 92, 93, 96, 95, 94, 99, 97, 98, 86, 87, 84, 85, 82), (127, 74, 77, 136), (199, 127, 136, 198), (198, 116, 118, 199), (136, 77, 75, 135), (135, 196, 198, 136), (196, 105, 116, 198), (135, 75, 76, 134), (196, 135, 134, 195), (195, 104, 105, 196), (134, 76, 72, 133), (133, 194, 195, 134), (194, 107, 104, 195), (72, 71, 132, 133), (133, 132, 193, 194), (106, 107, 194, 193), (68, 131, 132, 71), (132, 131, 192, 193), (108, 106, 193, 192), (68, 67, 130, 131), (131, 130, 91, 89, 192), (89, 91, 117, 108, 192), (67, 66, 128, 130), (90, 91, 130, 128), (91, 90, 100, 117), (66, 65, 145, 129, 128), (88, 90, 128, 129, 145), (90, 88, 180, 101, 100), (151, 145, 65, 64, 157), (92, 88, 145, 151), (88, 92, 177, 180), (150, 151, 157, 159), (93, 92, 151, 150), (92, 93, 176, 177), (149, 150, 159, 165), (96, 93, 150, 149), (93, 96, 178, 176), (148, 149, 165, 166), (148, 95, 96, 149), (96, 95, 175, 178), (147, 148, 166, 168), (94, 95, 148, 147), (95, 94, 174, 175), (146, 147, 168, 167), (146, 99, 94, 147), (94, 99, 179, 174), (152, 146, 167, 162), (97, 99, 146, 152), (99, 97, 183, 179), (139, 152, 162, 163), (98, 97, 152, 139), (97, 98, 182, 183), (140, 139, 163, 164), (140, 86, 98, 139), (98, 86, 172, 182), (141, 140, 164, 161), (87, 86, 140, 141), (86, 87, 171, 172), (142, 141, 161, 160), (84, 87, 141, 142), (87, 84, 173, 171), (142, 160, 158, 143), (143, 85, 84, 142), (173, 84, 85, 170), (156, 144, 143, 158), (144, 82, 85, 143), (170, 85, 82, 169), (154, 138, 144, 156), (138, 185, 83, 82, 144), (185, 181, 169, 82, 83), (120, 138, 154, 153, 119), (185, 138, 120, 119, 184), (184, 102, 103, 181, 185), (155, 121, 119, 153), (184, 119, 121, 186), (186, 114, 102, 184), (121, 155, 69, 70, 122), (122, 187, 186, 121), (187, 109, 114, 186), (122, 70, 73, 123), (187, 122, 123, 188), (188, 110, 109, 187), (123, 73, 78, 124), (188, 123, 124, 189), (189, 111, 110, 188), (124, 78, 79, 125), (189, 124, 125, 190), (190, 113, 111, 189), (125, 79, 81, 126), (190, 125, 126, 191), (191, 112, 113, 190), (126, 81, 80, 137), (191, 126, 137, 197), (197, 115, 112, 191), (137, 80, 74, 127), (197, 137, 127, 199), (199, 118, 115, 197), (202, 203, 204), (205, 206, 207), (210, 211, 212), (217, 218, 219), (200, 203, 202, 201), (205, 209, 208, 206), (215, 218, 217, 216), (210, 214, 213, 211), (64, 212, 211, 200, 201, 205, 207, 69, 155, 153, 154, 156, 158, 160, 161, 164, 163, 162, 167, 168, 166, 165, 159, 157)])
_uv = me_cube_001.uv_layers.new(name='UVMap')
_uv.uv.foreach_set('vector', [0.375, 0.772, 0.625, 0.772, 0.625, 0.978, 0.375, 0.978, 0.1404, 0.5162, 0.147, 0.5, 0.353, 0.5, 0.375, 0.522, 0.375, 0.728, 0.3596, 0.7338, 0.2589, 0.6278, 0.2592, 0.6268, 0.2594, 0.625, 0.2592, 0.6232, 0.2587, 0.6214, 0.2578, 0.6198, 0.2566, 0.6184, 0.2552, 0.6172, 0.2536, 0.6163, 0.2518, 0.6158, 0.25, 0.6156, 0.2482, 0.6158, 0.2464, 0.6163, 0.2448, 0.6172, 0.2434, 0.6184, 0.2422, 0.6198, 0.2413, 0.6214, 0.2411, 0.6222, 0.7411, 0.6222, 0.6404, 0.5162, 0.647, 0.5, 0.853, 0.5, 0.875, 0.522, 0.875, 0.728, 0.8596, 0.7338, 0.7589, 0.6278, 0.7592, 0.6268, 0.7594, 0.625, 0.7592, 0.6232, 0.7587, 0.6214, 0.7578, 0.6198, 0.7566, 0.6184, 0.7552, 0.6172, 0.7536, 0.6163, 0.7518, 0.6158, 0.75, 0.6156, 0.7482, 0.6158, 0.7464, 0.6163, 0.7448, 0.6172, 0.7434, 0.6184, 0.7422, 0.6198, 0.7413, 0.6214, 0.375, 0.522, 0.625, 0.522, 0.625, 0.728, 0.375, 0.728, 0.375, 0.272, 0.625, 0.272, 0.625, 0.478, 0.375, 0.478, 1.0, 0.5, 1.0, 1.0, 0.9688, 1.0, 0.9688, 0.5, 0.9688, 0.5, 0.9688, 1.0, 0.9375, 1.0, 0.9375, 0.5, 0.9375, 0.5, 0.9375, 1.0, 0.9062, 1.0, 0.9062, 0.5, 0.9062, 0.5, 0.9062, 1.0, 0.875, 1.0, 0.875, 0.5, 0.875, 0.5, 0.875, 1.0, 0.8438, 1.0, 0.8438, 0.5, 0.8438, 0.5, 0.8438, 1.0, 0.8125, 1.0, 0.8125, 0.5, 0.8125, 0.5, 0.8125, 1.0, 0.7812, 1.0, 0.7812, 0.5, 0.7812, 0.5, 0.7812, 1.0, 0.75, 1.0, 0.75, 0.5, 0.75, 0.5, 0.75, 1.0, 0.7188, 1.0, 0.7188, 0.5, 0.7188, 0.5, 0.7188, 1.0, 0.6875, 1.0, 0.6875, 0.5, 0.6875, 0.5, 0.6875, 1.0, 0.6562, 1.0, 0.6562, 0.5, 0.6562, 0.5, 0.6562, 1.0, 0.625, 1.0, 0.625, 0.5, 0.625, 0.5, 0.625, 1.0, 0.5938, 1.0, 0.5938, 0.5, 0.5938, 0.5, 0.5938, 1.0, 0.5625, 1.0, 0.5625, 0.5, 0.5625, 0.5, 0.5625, 1.0, 0.5312, 1.0, 0.5312, 0.5, 0.5312, 0.5, 0.5312, 1.0, 0.5, 1.0, 0.5, 0.5, 0.5, 0.5, 0.5, 1.0, 0.4688, 1.0, 0.4688, 0.5, 0.4688, 0.5, 0.4688, 1.0, 0.4375, 1.0, 0.4375, 0.5, 0.4375, 0.5, 0.4375, 1.0, 0.4062, 1.0, 0.4062, 0.5, 0.4062, 0.5, 0.4062, 1.0, 0.375, 1.0, 0.375, 0.5, 0.375, 0.5, 0.375, 1.0, 0.3438, 1.0, 0.3438, 0.5, 0.3438, 0.5, 0.3438, 1.0, 0.3125, 1.0, 0.3125, 0.5, 0.3125, 0.5, 0.3125, 1.0, 0.2812, 1.0, 0.2812, 0.5, 0.2812, 0.5, 0.2812, 1.0, 0.25, 1.0, 0.25, 0.5, 0.25, 0.5, 0.25, 1.0, 0.2188, 1.0, 0.2188, 0.5, 0.2188, 0.5, 0.2188, 1.0, 0.1875, 1.0, 0.1875, 0.5, 0.1875, 0.5, 0.1875, 1.0, 0.1562, 1.0, 0.1562, 0.5, 0.1562, 0.5, 0.1562, 1.0, 0.125, 1.0, 0.125, 0.5, 0.125, 0.5, 0.125, 1.0, 0.09375, 1.0, 0.09375, 0.5, 0.09375, 0.5, 0.09375, 1.0, 0.0625, 1.0, 0.0625, 0.5, 0.49, 0.25, 0.4854, 0.2968, 0.4717, 0.3418, 0.4496, 0.3833, 0.4197, 0.4197, 0.3833, 0.4496, 0.3418, 0.4717, 0.2968, 0.4854, 0.25, 0.49, 0.2032, 0.4854, 0.1582, 0.4717, 0.1167, 0.4496, 0.08029, 0.4197, 0.05045, 0.3833, 0.02827, 0.3418, 0.01461, 0.2968, 0.01, 0.25, 0.05158, 0.25, 0.05158, 0.25, 0.05539, 0.2887, 0.06668, 0.3259, 0.08502, 0.3602, 0.1097, 0.3903, 0.1398, 0.415, 0.1741, 0.4333, 0.2113, 0.4446, 0.25, 0.4484, 0.2887, 0.4446, 0.3259, 0.4333, 0.3602, 0.415, 0.3903, 0.3903, 0.415, 0.3602, 0.4333, 0.3259, 0.4446, 0.2887, 0.4484, 0.25, 0.4484, 0.25, 0.0625, 0.5, 0.0625, 1.0, 0.03125, 1.0, 0.03125, 0.5, 0.03125, 0.5, 0.03125, 1.0, 0.0, 1.0, 0.0, 0.5, 0.7212, 0.25, 0.7212, 0.25, 0.51, 0.25, 0.5146, 0.2968, 0.5283, 0.3418, 0.5504, 0.3833, 0.5803, 0.4197, 0.6167, 0.4496, 0.6582, 0.4717, 0.7032, 0.4854, 0.75, 0.49, 0.7968, 0.4854, 0.8418, 0.4717, 0.8833, 0.4496, 0.9197, 0.4197, 0.9496, 0.3833, 0.9717, 0.3418, 0.9854, 0.2968, 0.99, 0.25, 0.7788, 0.25, 0.7788, 0.25, 0.7782, 0.2556, 0.7766, 0.261, 0.7739, 0.266, 0.7704, 0.2704, 0.766, 0.2739, 0.761, 0.2766, 0.7556, 0.2782, 0.75, 0.2788, 0.7444, 0.2782, 0.739, 0.2766, 0.734, 0.2739, 0.7296, 0.2704, 0.7261, 0.266, 0.7234, 0.261, 0.7218, 0.2556, 0.7788, 0.25, 0.99, 0.25, 0.9854, 0.2032, 0.9717, 0.1582, 0.9496, 0.1167, 0.9197, 0.08029, 0.8833, 0.05045, 0.8418, 0.02827, 0.7968, 0.01461, 0.75, 0.01, 0.7032, 0.01461, 0.6582, 0.02827, 0.6167, 0.05045, 0.5803, 0.08029, 0.5504, 0.1167, 0.5283, 0.1582, 0.5146, 0.2032, 0.51, 0.25, 0.7212, 0.25, 0.7218, 0.2444, 0.7234, 0.239, 0.7261, 0.234, 0.7296, 0.2296, 0.734, 0.2261, 0.739, 0.2234, 0.7444, 0.2218, 0.75, 0.2212, 0.7556, 0.2218, 0.761, 0.2234, 0.766, 0.2261, 0.7704, 0.2296, 0.7739, 0.234, 0.7766, 0.239, 0.7782, 0.2444, 0.375, 0.02205, 0.625, 0.02205, 0.625, 0.228, 0.375, 0.228, 0.05158, 0.25, 0.01, 0.25, 0.01461, 0.2032, 0.02827, 0.1582, 0.05045, 0.1167, 0.08029, 0.08029, 0.1167, 0.05045, 0.1582, 0.02827, 0.2032, 0.01461, 0.25, 0.01, 0.2968, 0.01461, 0.3418, 0.02827, 0.3833, 0.05045, 0.4197, 0.08029, 0.4496, 0.1167, 0.4717, 0.1582, 0.4854, 0.2032, 0.49, 0.25, 0.4484, 0.25, 0.4446, 0.2113, 0.4333, 0.1741, 0.415, 0.1398, 0.3903, 0.1097, 0.3602, 0.08502, 0.3259, 0.06668, 0.2887, 0.05539, 0.25, 0.05158, 0.2113, 0.05539, 0.1741, 0.06668, 0.1398, 0.08502, 0.1097, 0.1097, 0.08502, 0.1398, 0.06668, 0.1741, 0.05539, 0.2113, 0.7589, 0.6278, 0.8596, 0.7338, 0.853, 0.75, 0.647, 0.75, 0.625, 0.728, 0.625, 0.522, 0.6404, 0.5162, 0.7411, 0.6222, 0.7408, 0.6232, 0.7406, 0.625, 0.7408, 0.6268, 0.7413, 0.6286, 0.7422, 0.6302, 0.7434, 0.6316, 0.7448, 0.6328, 0.7464, 0.6337, 0.7482, 0.6342, 0.75, 0.6344, 0.7518, 0.6342, 0.7536, 0.6337, 0.7552, 0.6328, 0.7566, 0.6316, 0.7578, 0.6302, 0.7587, 0.6286, 1.0, 0.7488, 1.0, 0.7487, 0.9688, 0.7487, 0.9688, 0.7488, 1.0, 0.7587, 1.0, 0.7488, 0.9688, 0.7488, 0.9688, 0.7587, 0.9688, 0.7587, 0.9688, 0.9564, 1.0, 0.9564, 1.0, 0.7587, 0.9688, 0.7488, 0.9688, 0.7487, 0.9375, 0.7487, 0.9375, 0.7488, 0.9375, 0.7488, 0.9375, 0.7587, 0.9688, 0.7587, 0.9688, 0.7488, 0.9375, 0.7587, 0.9375, 0.9564, 0.9688, 0.9564, 0.9688, 0.7587, 0.9375, 0.7488, 0.9375, 0.7487, 0.9062, 0.7487, 0.9062, 0.7488, 0.9375, 0.7587, 0.9375, 0.7488, 0.9062, 0.7488, 0.9062, 0.7587, 0.9062, 0.7587, 0.9062, 0.9564, 0.9375, 0.9564, 0.9375, 0.7587, 0.9062, 0.7488, 0.9062, 0.7487, 0.875, 0.7487, 0.875, 0.7488, 0.875, 0.7488, 0.875, 0.7587, 0.9062, 0.7587, 0.9062, 0.7488, 0.875, 0.7587, 0.875, 0.9564, 0.9062, 0.9564, 0.9062, 0.7587, 0.875, 0.7487, 0.8438, 0.7487, 0.8438, 0.7488, 0.875, 0.7488, 0.875, 0.7488, 0.8438, 0.7488, 0.8438, 0.7587, 0.875, 0.7587, 0.8438, 0.9564, 0.875, 0.9564, 0.875, 0.7587, 0.8438, 0.7587, 0.8125, 0.7487, 0.8125, 0.7488, 0.8438, 0.7488, 0.8438, 0.7487, 0.8438, 0.7488, 0.8125, 0.7488, 0.8125, 0.7587, 0.8438, 0.7587, 0.8125, 0.9564, 0.8438, 0.9564, 0.8438, 0.7587, 0.8125, 0.7587, 0.8125, 0.7487, 0.7812, 0.7487, 0.7812, 0.7488, 0.8125, 0.7488, 0.8125, 0.7488, 0.7812, 0.7488, 0.7812, 0.7587, 0.7984, 0.7587, 0.8125, 0.7587, 0.7984, 0.7587, 0.7812, 0.7587, 0.7812, 0.9564, 0.8125, 0.9564, 0.8125, 0.7587, 0.7812, 0.7487, 0.75, 0.7487, 0.75, 0.7488, 0.7812, 0.7488, 0.75, 0.7587, 0.7812, 0.7587, 0.7812, 0.7488, 0.75, 0.7488, 0.7812, 0.7587, 0.75, 0.7587, 0.75, 0.9564, 0.7812, 0.9564, 0.75, 0.7487, 0.7188, 0.7487, 0.7188, 0.7488, 0.75, 0.7488, 0.75, 0.7488, 0.7188, 0.7587, 0.75, 0.7587, 0.75, 0.7488, 0.75, 0.7488, 0.7188, 0.7488, 0.75, 0.7587, 0.7188, 0.7587, 0.7188, 0.9564, 0.75, 0.9564, 0.75, 0.9564, 0.6875, 0.7488, 0.7188, 0.7488, 0.7188, 0.7487, 0.7016, 0.7487, 0.6875, 0.7487, 0.6875, 0.7587, 0.7188, 0.7587, 0.7188, 0.7488, 0.6875, 0.7488, 0.7188, 0.7587, 0.6875, 0.7587, 0.6875, 0.9564, 0.7188, 0.9564, 0.6562, 0.7488, 0.6875, 0.7488, 0.6875, 0.7487, 0.6562, 0.7487, 0.6562, 0.7587, 0.6875, 0.7587, 0.6875, 0.7488, 0.6562, 0.7488, 0.6875, 0.7587, 0.6562, 0.7587, 0.6562, 0.9564, 0.6875, 0.9564, 0.625, 0.7488, 0.6562, 0.7488, 0.6562, 0.7487, 0.625, 0.7487, 0.625, 0.7587, 0.6562, 0.7587, 0.6562, 0.7488, 0.625, 0.7488, 0.6562, 0.7587, 0.625, 0.7587, 0.625, 0.9564, 0.6562, 0.9564, 0.5938, 0.7488, 0.625, 0.7488, 0.625, 0.7487, 0.5938, 0.7487, 0.5938, 0.7488, 0.5938, 0.7587, 0.625, 0.7587, 0.625, 0.7488, 0.625, 0.7587, 0.5938, 0.7587, 0.5938, 0.9564, 0.625, 0.9564, 0.5625, 0.7488, 0.5938, 0.7488, 0.5938, 0.7487, 0.5625, 0.7487, 0.5625, 0.7587, 0.5938, 0.7587, 0.5938, 0.7488, 0.5625, 0.7488, 0.5938, 0.7587, 0.5625, 0.7587, 0.5625, 0.9564, 0.5938, 0.9564, 0.5312, 0.7488, 0.5625, 0.7488, 0.5625, 0.7487, 0.5312, 0.7487, 0.5312, 0.7488, 0.5312, 0.7587, 0.5625, 0.7587, 0.5625, 0.7488, 0.5625, 0.7587, 0.5312, 0.7587, 0.5312, 0.9564, 0.5625, 0.9564, 0.5, 0.7488, 0.5312, 0.7488, 0.5312, 0.7487, 0.5, 0.7487, 0.5, 0.7587, 0.5312, 0.7587, 0.5312, 0.7488, 0.5, 0.7488, 0.5312, 0.7587, 0.5, 0.7587, 0.5, 0.9564, 0.5312, 0.9564, 0.4688, 0.7488, 0.5, 0.7488, 0.5, 0.7487, 0.4688, 0.7487, 0.4688, 0.7587, 0.5, 0.7587, 0.5, 0.7488, 0.4688, 0.7488, 0.5, 0.7587, 0.4688, 0.7587, 0.4688, 0.9564, 0.5, 0.9564, 0.4375, 0.7488, 0.4688, 0.7488, 0.4688, 0.7487, 0.4375, 0.7487, 0.4375, 0.7488, 0.4375, 0.7587, 0.4688, 0.7587, 0.4688, 0.7488, 0.4688, 0.7587, 0.4375, 0.7587, 0.4375, 0.9564, 0.4688, 0.9564, 0.4062, 0.7488, 0.4375, 0.7488, 0.4375, 0.7487, 0.4062, 0.7487, 0.4062, 0.7587, 0.4375, 0.7587, 0.4375, 0.7488, 0.4062, 0.7488, 0.4375, 0.7587, 0.4062, 0.7587, 0.4062, 0.9564, 0.4375, 0.9564, 0.375, 0.7488, 0.4062, 0.7488, 0.4062, 0.7487, 0.375, 0.7487, 0.375, 0.7587, 0.4062, 0.7587, 0.4062, 0.7488, 0.375, 0.7488, 0.4062, 0.7587, 0.375, 0.7587, 0.375, 0.9564, 0.4062, 0.9564, 0.375, 0.7488, 0.375, 0.7487, 0.3438, 0.7487, 0.3438, 0.7488, 0.3438, 0.7488, 0.3438, 0.7587, 0.375, 0.7587, 0.375, 0.7488, 0.375, 0.9564, 0.375, 0.7587, 0.3438, 0.7587, 0.3438, 0.9564, 0.3125, 0.7487, 0.3125, 0.7488, 0.3438, 0.7488, 0.3438, 0.7487, 0.3125, 0.7488, 0.3125, 0.7587, 0.3438, 0.7587, 0.3438, 0.7488, 0.3438, 0.9564, 0.3438, 0.7587, 0.3125, 0.7587, 0.3125, 0.9564, 0.2812, 0.7487, 0.2812, 0.7488, 0.3125, 0.7488, 0.3125, 0.7487, 0.2812, 0.7488, 0.2812, 0.7587, 0.2984, 0.7587, 0.3125, 0.7587, 0.3125, 0.7488, 0.2812, 0.7587, 0.2812, 0.9564, 0.3125, 0.9564, 0.3125, 0.7587, 0.2984, 0.7587, 0.25, 0.7488, 0.2812, 0.7488, 0.2812, 0.7487, 0.25, 0.7487, 0.25, 0.7488, 0.2812, 0.7587, 0.2812, 0.7488, 0.25, 0.7488, 0.25, 0.7488, 0.25, 0.7587, 0.25, 0.7587, 0.25, 0.9564, 0.25, 0.9564, 0.2812, 0.9564, 0.2812, 0.7587, 0.2188, 0.7487, 0.2188, 0.7488, 0.25, 0.7488, 0.25, 0.7487, 0.25, 0.7587, 0.25, 0.7488, 0.2188, 0.7488, 0.2188, 0.7587, 0.2188, 0.7587, 0.2188, 0.9564, 0.25, 0.9564, 0.25, 0.7587, 0.2188, 0.7488, 0.2188, 0.7487, 0.2016, 0.7487, 0.1875, 0.7487, 0.1875, 0.7488, 0.1875, 0.7488, 0.1875, 0.7587, 0.2188, 0.7587, 0.2188, 0.7488, 0.1875, 0.7587, 0.1875, 0.9564, 0.2188, 0.9564, 0.2188, 0.7587, 0.1875, 0.7488, 0.1875, 0.7487, 0.1562, 0.7487, 0.1562, 0.7488, 0.1875, 0.7587, 0.1875, 0.7488, 0.1562, 0.7488, 0.1562, 0.7587, 0.1562, 0.7587, 0.1562, 0.9564, 0.1875, 0.9564, 0.1875, 0.7587, 0.1562, 0.7488, 0.1562, 0.7487, 0.125, 0.7487, 0.125, 0.7488, 0.1562, 0.7587, 0.1562, 0.7488, 0.125, 0.7488, 0.125, 0.7587, 0.125, 0.7587, 0.125, 0.9564, 0.1562, 0.9564, 0.1562, 0.7587, 0.125, 0.7488, 0.125, 0.7487, 0.09375, 0.7487, 0.09375, 0.7488, 0.125, 0.7587, 0.125, 0.7488, 0.09375, 0.7488, 0.09375, 0.7587, 0.09375, 0.7587, 0.09375, 0.9564, 0.125, 0.9564, 0.125, 0.7587, 0.09375, 0.7488, 0.09375, 0.7487, 0.0625, 0.7487, 0.0625, 0.7488, 0.09375, 0.7587, 0.09375, 0.7488, 0.0625, 0.7488, 0.0625, 0.7587, 0.0625, 0.7587, 0.0625, 0.9564, 0.09375, 0.9564, 0.09375, 0.7587, 0.0625, 0.7488, 0.0625, 0.7487, 0.03125, 0.7487, 0.03125, 0.7488, 0.0625, 0.7587, 0.0625, 0.7488, 0.03125, 0.7488, 0.03125, 0.7587, 0.03125, 0.7587, 0.03125, 0.9564, 0.0625, 0.9564, 0.0625, 0.7587, 0.03125, 0.7488, 0.03125, 0.7487, 0.0, 0.7487, 0.0, 0.7488, 0.03125, 0.7587, 0.03125, 0.7488, 0.0, 0.7488, 0.0, 0.7587, 0.0, 0.7587, 0.0, 0.9564, 0.03125, 0.9564, 0.03125, 0.7587, 0.8638, 0.7382, 0.853, 0.75, 0.8596, 0.7338, 0.1362, 0.5118, 0.147, 0.5, 0.1404, 0.5162, 0.3638, 0.7382, 0.353, 0.75, 0.3596, 0.7338, 0.6362, 0.5118, 0.647, 0.5, 0.6404, 0.5162, 0.375, 0.0, 0.625, 0.0, 0.625, 0.02205, 0.375, 0.02205, 0.375, 0.228, 0.625, 0.228, 0.625, 0.272, 0.375, 0.272, 0.375, 0.478, 0.625, 0.478, 0.625, 0.522, 0.375, 0.522, 0.375, 0.728, 0.625, 0.728, 0.625, 0.772, 0.375, 0.772, 0.2589, 0.6278, 0.3596, 0.7338, 0.353, 0.75, 0.147, 0.75, 0.125, 0.728, 0.125, 0.522, 0.1404, 0.5162, 0.2411, 0.6222, 0.2408, 0.6232, 0.2406, 0.625, 0.2408, 0.6268, 0.2413, 0.6286, 0.2422, 0.6302, 0.2434, 0.6316, 0.2448, 0.6328, 0.2464, 0.6337, 0.2482, 0.6342, 0.25, 0.6344, 0.2518, 0.6342, 0.2536, 0.6337, 0.2552, 0.6328, 0.2566, 0.6316, 0.2578, 0.6302, 0.2587, 0.6286])
me_cube_001.update()

# ---- objects
ob_cone_001 = bpy.data.objects.new('Cone.001', me_cone_003)
ob_light = bpy.data.objects.new('Light', light_light)
ob_camera = bpy.data.objects.new('Camera', cam_camera)
ob_cube = bpy.data.objects.new('Cube', me_cube_001)

# ---- transforms, parenting, visibility, modifiers, constraints
ob_cone_001.location = (0.0, 0.0, 0.0)
ob_cone_001.rotation_mode = 'QUATERNION'
ob_cone_001.rotation_quaternion = (1.0, 0.0, 0.0, 0.0)
ob_light.location = (4.076, 1.005, 5.904)
ob_light.rotation_euler = (0.6503, 0.05522, 1.866)
ob_light.lock_rotations_4d = False
ob_light.empty_display_type = 'ARROWS'
ob_light.color = (0.0, 0.0, 0.0, 0.0)
ob_light.lineart.crease_threshold = 0.0
ob_camera.location = (7.359, -6.926, 4.958)
ob_camera.rotation_euler = (1.109, 0.0, 0.8149)
ob_camera.lock_rotations_4d = False
ob_camera.empty_display_type = 'ARROWS'
ob_camera.color = (0.0, 0.0, 0.0, 0.0)
ob_camera.display_type = 'WIRE'
ob_camera.lineart.crease_threshold = 0.0
ob_cube.location = (0.0, 0.0, 0.0)

# ---- collection membership
scene.collection.objects.link(ob_cone_001)
col_collection.objects.link(ob_light)
col_collection.objects.link(ob_camera)
col_collection.objects.link(ob_cube)

# ---- scene / render settings (as saved in the file)
scene.camera = ob_camera
scene.frame_start = 1; scene.frame_end = 250; scene.frame_set(1)
scene.render.engine = 'BLENDER_EEVEE_NEXT'
scene.render.use_simplify = True
bpy.context.view_layer.update()
